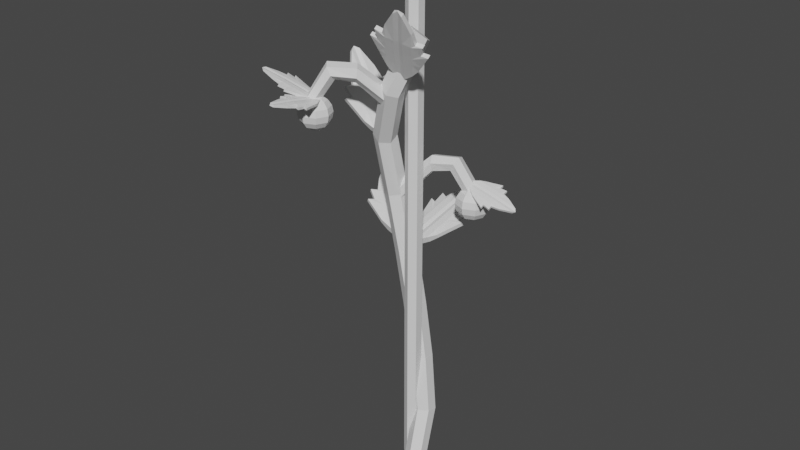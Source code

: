 # Source: tomato_Stage3.blend  (saved by Blender 2.82.7; exported with 4.5.12 LTS)
import bpy
from mathutils import Matrix  # noqa: F401  (used for matrix-valued properties, if any)

bpy.ops.wm.read_factory_settings(use_empty=True)
scene = bpy.context.scene
scene.name = 'Scene'

# ---- collections
col_collection = bpy.data.collections.new('Collection'); scene.collection.children.link(col_collection)

# ---- materials (node trees are filled in below, after node groups)
mat_wood = bpy.data.materials.new('Wood')
mat_wood.use_transparent_shadow = False
mat_plant = bpy.data.materials.new('Plant')
mat_plant.use_transparent_shadow = False
mat_tomate_unreif = bpy.data.materials.new('Tomate_unreif')
mat_tomate_unreif.use_transparent_shadow = False

# ---- material node trees
mat_wood.use_nodes = True; mat_wood.node_tree.nodes.clear()
_N = mat_wood.node_tree.nodes; _L = mat_wood.node_tree.links
n0 = _N.new('ShaderNodeOutputMaterial'); n0.name = 'Material Output'; n0.location = (300, 300)
n1 = _N.new('ShaderNodeBsdfPrincipled'); n1.name = 'Principled BSDF'; n1.location = (10, 300)
n1.distribution = 'GGX'
n1.subsurface_method = 'BURLEY'
n1.inputs[3].default_value = 1.45
n1.inputs[27].default_value = (0.0, 0.0, 0.0, 1.0)
n1.inputs[28].default_value = 1.0
_L.new(n1.outputs[0], n0.inputs[0])
n0.is_active_output = True
mat_plant.use_nodes = True; mat_plant.node_tree.nodes.clear()
_N = mat_plant.node_tree.nodes; _L = mat_plant.node_tree.links
n0 = _N.new('ShaderNodeOutputMaterial'); n0.name = 'Material Output'; n0.location = (300, 300)
n1 = _N.new('ShaderNodeBsdfPrincipled'); n1.name = 'Principled BSDF'; n1.location = (10, 300)
n1.distribution = 'GGX'
n1.subsurface_method = 'BURLEY'
n1.inputs[3].default_value = 1.45
n1.inputs[27].default_value = (0.0, 0.0, 0.0, 1.0)
n1.inputs[28].default_value = 1.0
_L.new(n1.outputs[0], n0.inputs[0])
n0.is_active_output = True
mat_tomate_unreif.use_nodes = True; mat_tomate_unreif.node_tree.nodes.clear()
_N = mat_tomate_unreif.node_tree.nodes; _L = mat_tomate_unreif.node_tree.links
n0 = _N.new('ShaderNodeOutputMaterial'); n0.name = 'Material Output'; n0.location = (300, 300)
n1 = _N.new('ShaderNodeBsdfPrincipled'); n1.name = 'Principled BSDF'; n1.location = (10, 300)
n1.distribution = 'GGX'
n1.subsurface_method = 'BURLEY'
n1.inputs[3].default_value = 1.45
n1.inputs[27].default_value = (0.0, 0.0, 0.0, 1.0)
n1.inputs[28].default_value = 1.0
_L.new(n1.outputs[0], n0.inputs[0])
n0.is_active_output = True

# ---- world
world_world = bpy.data.worlds.new('World'); scene.world = world_world
world_world.use_nodes = True; world_world.node_tree.nodes.clear()
_N = world_world.node_tree.nodes; _L = world_world.node_tree.links
n0 = _N.new('ShaderNodeOutputWorld'); n0.name = 'World Output'; n0.location = (300, 300)
n1 = _N.new('ShaderNodeBackground'); n1.name = 'Background'; n1.location = (10, 300)
n1.inputs[0].default_value = (0.05088, 0.05088, 0.05088, 1.0)
_L.new(n1.outputs[0], n0.inputs[0])
n0.is_active_output = True
world_world.color = (0.05088, 0.05088, 0.05088)
world_world.use_sun_shadow = False
world_world.sun_shadow_jitter_overblur = 0.0

# ---- meshes
me_cylinder = bpy.data.meshes.new('Cylinder')
me_cylinder.from_pydata([(0.0, 1.0, -1.0), (0.0, 1.0, 63.65), (0.866, 0.5, -1.0), (0.866, 0.5, 63.65), (0.866, -0.5, -1.0), (0.866, -0.5, 63.65), (-8.742e-08, -1.0, -1.0), (-8.742e-08, -1.0, 63.65), (-0.866, -0.5, -1.0), (-0.866, -0.5, 63.65), (-0.866, 0.5, -1.0), (-0.866, 0.5, 63.65)], [], [(0, 1, 3, 2), (2, 3, 5, 4), (4, 5, 7, 6), (6, 7, 9, 8), (3, 1, 11, 9, 7, 5), (8, 9, 11, 10), (10, 11, 1, 0), (0, 2, 4, 6, 8, 10)])
_uv = me_cylinder.uv_layers.new(name='UVMap')
_uv.uv.foreach_set('vector', [1.0, 0.5, 1.0, 1.0, 0.8333, 1.0, 0.8333, 0.5, 0.8333, 0.5, 0.8333, 1.0, 0.6667, 1.0, 0.6667, 0.5, 0.6667, 0.5, 0.6667, 1.0, 0.5, 1.0, 0.5, 0.5, 0.5, 0.5, 0.5, 1.0, 0.3333, 1.0, 0.3333, 0.5, 0.4578, 0.37, 0.25, 0.49, 0.04215, 0.37, 0.04215, 0.13, 0.25, 0.01, 0.4578, 0.13, 0.3333, 0.5, 0.3333, 1.0, 0.1667, 1.0, 0.1667, 0.5, 0.1667, 0.5, 0.1667, 1.0, -8.941e-08, 1.0, -8.941e-08, 0.5, 0.75, 0.49, 0.9578, 0.37, 0.9578, 0.13, 0.75, 0.01, 0.5422, 0.13, 0.5422, 0.37])
me_cylinder.materials.append(mat_wood)
me_cylinder.use_remesh_fix_poles = True
me_cylinder.use_remesh_preserve_attributes = False
me_cylinder.use_mirror_vertex_groups = False
me_cylinder.update()
me_cube_005 = bpy.data.meshes.new('Cube.005')
me_cube_005.from_pydata([(-0.8499, -0.6044, -1.0), (-0.7554, -0.6044, 0.7377), (-0.8499, 0.6044, -1.0), (-0.7554, 0.6044, 0.7377), (-0.2, 1.0, -1.921), (-0.6, 1.0, -1.405), (-0.6, 0.6044, 1.359), (-0.2, 0.6044, 2.293), (-0.6, -1.0, -1.405), (-0.2, -1.0, -1.921), (-0.2, -0.6044, 2.293), (-0.6, -0.6044, 1.359), (-1.0, -0.6044, -0.6), (-1.329, -0.6044, 0.2306), (-1.0, -0.6044, 0.2), (-1.099, -0.6044, 0.7873), (-1.099, 0.6044, 0.7873), (-1.0, 0.6044, 0.2), (-1.329, 0.6044, 0.2306), (-1.0, 0.6044, -0.6), (-0.2, -1.0, 0.6), (-0.2, -1.0, 0.2), (-0.2, -1.0, -0.2), (-0.2, -1.0, -0.6), (-0.6, -1.0, 0.6), (-0.6, -1.0, 0.2), (-0.6, -1.0, -0.2), (-0.6, -1.0, -0.6), (-0.6, 1.0, 0.6), (-0.6, 1.0, 0.2), (-0.6, 1.0, -0.2), (-0.6, 1.0, -0.6), (-0.2, 1.0, 0.6), (-0.2, 1.0, 0.2), (-0.2, 1.0, -0.2), (-0.2, 1.0, -0.6), (-1.877e-08, 0.701, -1.921), (2.889e-08, 0.1652, 2.476), (-2.622e-08, -0.701, -1.921), (2.438e-08, -0.1652, 2.476), (-4.015e-09, 0.701, -0.6), (4.552e-10, 0.701, -0.2), (4.926e-09, 0.701, 0.2), (9.396e-09, 0.701, 0.6), (-1.147e-08, -0.701, -0.6), (-6.995e-09, -0.701, -0.2), (-2.525e-09, -0.701, 0.2), (1.945e-09, -0.701, 0.6)], [], [(1, 16, 15), (24, 1, 15), (3, 11, 6), (37, 10, 39), (6, 10, 7), (5, 0, 2), (4, 8, 5), (47, 10, 20), (20, 11, 24), (3, 28, 16), (6, 32, 28), (5, 35, 4), (30, 35, 31), (29, 34, 30), (28, 33, 29), (2, 31, 5), (19, 30, 31), (17, 30, 18), (17, 28, 29), (23, 8, 9), (22, 27, 23), (21, 26, 22), (20, 25, 21), (44, 9, 38), (45, 23, 44), (46, 22, 45), (47, 21, 46), (27, 0, 8), (26, 12, 27), (26, 14, 13), (24, 14, 25), (12, 2, 0), (13, 19, 12), (14, 18, 13), (15, 17, 14), (32, 42, 33), (33, 41, 34), (34, 40, 35), (35, 36, 4), (7, 43, 32), (36, 9, 4), (1, 3, 16), (24, 11, 1), (3, 1, 11), (37, 7, 10), (6, 11, 10), (5, 8, 0), (4, 9, 8), (47, 39, 10), (20, 10, 11), (3, 6, 28), (6, 7, 32), (5, 31, 35), (30, 34, 35), (29, 33, 34), (28, 32, 33), (2, 19, 31), (19, 18, 30), (17, 29, 30), (17, 16, 28), (23, 27, 8), (22, 26, 27), (21, 25, 26), (20, 24, 25), (44, 23, 9), (45, 22, 23), (46, 21, 22), (47, 20, 21), (27, 12, 0), (26, 13, 12), (26, 25, 14), (24, 15, 14), (12, 19, 2), (13, 18, 19), (14, 17, 18), (15, 16, 17), (32, 43, 42), (33, 42, 41), (34, 41, 40), (35, 40, 36), (7, 37, 43), (36, 38, 9)])
_uv = me_cube_005.uv_layers.new(name='UVMap')
_uv.uv.foreach_set('vector', [0.625, 0.0, 0.575, 0.25, 0.575, 0.0, 0.575, 0.95, 0.625, 1.0, 0.575, 1.0, 0.875, 0.5, 0.825, 0.75, 0.825, 0.5, 0.75, 0.5, 0.775, 0.75, 0.75, 0.75, 0.825, 0.5, 0.775, 0.75, 0.775, 0.5, 0.175, 0.5, 0.125, 0.75, 0.125, 0.5, 0.225, 0.5, 0.175, 0.75, 0.175, 0.5, 0.575, 0.875, 0.625, 0.9, 0.575, 0.9, 0.575, 0.9, 0.625, 0.95, 0.575, 0.95, 0.625, 0.25, 0.575, 0.3, 0.575, 0.25, 0.625, 0.3, 0.575, 0.35, 0.575, 0.3, 0.375, 0.3, 0.425, 0.35, 0.375, 0.35, 0.475, 0.3, 0.425, 0.35, 0.425, 0.3, 0.525, 0.3, 0.475, 0.35, 0.475, 0.3, 0.575, 0.3, 0.525, 0.35, 0.525, 0.3, 0.375, 0.25, 0.425, 0.3, 0.375, 0.3, 0.425, 0.25, 0.475, 0.3, 0.425, 0.3, 0.525, 0.25, 0.475, 0.3, 0.475, 0.25, 0.525, 0.25, 0.575, 0.3, 0.525, 0.3, 0.425, 0.9, 0.375, 0.95, 0.375, 0.9, 0.475, 0.9, 0.425, 0.95, 0.425, 0.9, 0.525, 0.9, 0.475, 0.95, 0.475, 0.9, 0.575, 0.9, 0.525, 0.95, 0.525, 0.9, 0.425, 0.875, 0.375, 0.9, 0.375, 0.875, 0.475, 0.875, 0.425, 0.9, 0.425, 0.875, 0.525, 0.875, 0.475, 0.9, 0.475, 0.875, 0.575, 0.875, 0.525, 0.9, 0.525, 0.875, 0.425, 0.95, 0.375, 1.0, 0.375, 0.95, 0.475, 0.95, 0.425, 1.0, 0.425, 0.95, 0.475, 0.95, 0.525, 1.0, 0.475, 1.0, 0.575, 0.95, 0.525, 1.0, 0.525, 0.95, 0.425, 0.0, 0.375, 0.25, 0.375, 0.0, 0.475, 0.0, 0.425, 0.25, 0.425, 0.0, 0.525, 0.0, 0.475, 0.25, 0.475, 0.0, 0.575, 0.0, 0.525, 0.25, 0.525, 0.0, 0.575, 0.35, 0.525, 0.375, 0.525, 0.35, 0.525, 0.35, 0.475, 0.375, 0.475, 0.35, 0.475, 0.35, 0.425, 0.375, 0.425, 0.35, 0.425, 0.35, 0.375, 0.375, 0.375, 0.35, 0.625, 0.35, 0.575, 0.375, 0.575, 0.35, 0.25, 0.5, 0.225, 0.75, 0.225, 0.5, 0.625, 0.0, 0.625, 0.25, 0.575, 0.25, 0.575, 0.95, 0.625, 0.95, 0.625, 1.0, 0.875, 0.5, 0.875, 0.75, 0.825, 0.75, 0.75, 0.5, 0.775, 0.5, 0.775, 0.75, 0.825, 0.5, 0.825, 0.75, 0.775, 0.75, 0.175, 0.5, 0.175, 0.75, 0.125, 0.75, 0.225, 0.5, 0.225, 0.75, 0.175, 0.75, 0.575, 0.875, 0.625, 0.875, 0.625, 0.9, 0.575, 0.9, 0.625, 0.9, 0.625, 0.95, 0.625, 0.25, 0.625, 0.3, 0.575, 0.3, 0.625, 0.3, 0.625, 0.35, 0.575, 0.35, 0.375, 0.3, 0.425, 0.3, 0.425, 0.35, 0.475, 0.3, 0.475, 0.35, 0.425, 0.35, 0.525, 0.3, 0.525, 0.35, 0.475, 0.35, 0.575, 0.3, 0.575, 0.35, 0.525, 0.35, 0.375, 0.25, 0.425, 0.25, 0.425, 0.3, 0.425, 0.25, 0.475, 0.25, 0.475, 0.3, 0.525, 0.25, 0.525, 0.3, 0.475, 0.3, 0.525, 0.25, 0.575, 0.25, 0.575, 0.3, 0.425, 0.9, 0.425, 0.95, 0.375, 0.95, 0.475, 0.9, 0.475, 0.95, 0.425, 0.95, 0.525, 0.9, 0.525, 0.95, 0.475, 0.95, 0.575, 0.9, 0.575, 0.95, 0.525, 0.95, 0.425, 0.875, 0.425, 0.9, 0.375, 0.9, 0.475, 0.875, 0.475, 0.9, 0.425, 0.9, 0.525, 0.875, 0.525, 0.9, 0.475, 0.9, 0.575, 0.875, 0.575, 0.9, 0.525, 0.9, 0.425, 0.95, 0.425, 1.0, 0.375, 1.0, 0.475, 0.95, 0.475, 1.0, 0.425, 1.0, 0.475, 0.95, 0.525, 0.95, 0.525, 1.0, 0.575, 0.95, 0.575, 1.0, 0.525, 1.0, 0.425, 0.0, 0.425, 0.25, 0.375, 0.25, 0.475, 0.0, 0.475, 0.25, 0.425, 0.25, 0.525, 0.0, 0.525, 0.25, 0.475, 0.25, 0.575, 0.0, 0.575, 0.25, 0.525, 0.25, 0.575, 0.35, 0.575, 0.375, 0.525, 0.375, 0.525, 0.35, 0.525, 0.375, 0.475, 0.375, 0.475, 0.35, 0.475, 0.375, 0.425, 0.375, 0.425, 0.35, 0.425, 0.375, 0.375, 0.375, 0.625, 0.35, 0.625, 0.375, 0.575, 0.375, 0.25, 0.5, 0.25, 0.75, 0.225, 0.75])
me_cube_005.materials.append(mat_plant)
me_cube_005.use_remesh_fix_poles = True
me_cube_005.use_remesh_preserve_attributes = False
me_cube_005.use_mirror_vertex_groups = False
me_cube_005.update()
me_cube_006 = bpy.data.meshes.new('Cube.006')
me_cube_006.from_pydata([(-0.8499, -0.6044, -1.0), (-0.7554, -0.6044, 0.7377), (-0.8499, 0.6044, -1.0), (-0.7554, 0.6044, 0.7377), (-0.2, 1.0, -1.921), (-0.6, 1.0, -1.405), (-0.6, 0.6044, 1.359), (-0.2, 0.6044, 2.293), (-0.6, -1.0, -1.405), (-0.2, -1.0, -1.921), (-0.2, -0.6044, 2.293), (-0.6, -0.6044, 1.359), (-1.0, -0.6044, -0.6), (-1.329, -0.6044, 0.2306), (-1.0, -0.6044, 0.2), (-1.099, -0.6044, 0.7873), (-1.099, 0.6044, 0.7873), (-1.0, 0.6044, 0.2), (-1.329, 0.6044, 0.2306), (-1.0, 0.6044, -0.6), (-0.2, -1.0, 0.6), (-0.2, -1.0, 0.2), (-0.2, -1.0, -0.2), (-0.2, -1.0, -0.6), (-0.6, -1.0, 0.6), (-0.6, -1.0, 0.2), (-0.6, -1.0, -0.2), (-0.6, -1.0, -0.6), (-0.6, 1.0, 0.6), (-0.6, 1.0, 0.2), (-0.6, 1.0, -0.2), (-0.6, 1.0, -0.6), (-0.2, 1.0, 0.6), (-0.2, 1.0, 0.2), (-0.2, 1.0, -0.2), (-0.2, 1.0, -0.6), (-1.877e-08, 0.701, -1.921), (2.889e-08, 0.1652, 2.476), (-2.622e-08, -0.701, -1.921), (2.438e-08, -0.1652, 2.476), (-4.015e-09, 0.701, -0.6), (4.552e-10, 0.701, -0.2), (4.926e-09, 0.701, 0.2), (9.396e-09, 0.701, 0.6), (-1.147e-08, -0.701, -0.6), (-6.995e-09, -0.701, -0.2), (-2.525e-09, -0.701, 0.2), (1.945e-09, -0.701, 0.6)], [], [(1, 16, 15), (24, 1, 15), (3, 11, 6), (37, 10, 39), (6, 10, 7), (5, 0, 2), (4, 8, 5), (47, 10, 20), (20, 11, 24), (3, 28, 16), (6, 32, 28), (5, 35, 4), (30, 35, 31), (29, 34, 30), (28, 33, 29), (2, 31, 5), (19, 30, 31), (17, 30, 18), (17, 28, 29), (23, 8, 9), (22, 27, 23), (21, 26, 22), (20, 25, 21), (44, 9, 38), (45, 23, 44), (46, 22, 45), (47, 21, 46), (27, 0, 8), (26, 12, 27), (26, 14, 13), (24, 14, 25), (12, 2, 0), (13, 19, 12), (14, 18, 13), (15, 17, 14), (32, 42, 33), (33, 41, 34), (34, 40, 35), (35, 36, 4), (7, 43, 32), (36, 9, 4), (1, 3, 16), (24, 11, 1), (3, 1, 11), (37, 7, 10), (6, 11, 10), (5, 8, 0), (4, 9, 8), (47, 39, 10), (20, 10, 11), (3, 6, 28), (6, 7, 32), (5, 31, 35), (30, 34, 35), (29, 33, 34), (28, 32, 33), (2, 19, 31), (19, 18, 30), (17, 29, 30), (17, 16, 28), (23, 27, 8), (22, 26, 27), (21, 25, 26), (20, 24, 25), (44, 23, 9), (45, 22, 23), (46, 21, 22), (47, 20, 21), (27, 12, 0), (26, 13, 12), (26, 25, 14), (24, 15, 14), (12, 19, 2), (13, 18, 19), (14, 17, 18), (15, 16, 17), (32, 43, 42), (33, 42, 41), (34, 41, 40), (35, 40, 36), (7, 37, 43), (36, 38, 9)])
_uv = me_cube_006.uv_layers.new(name='UVMap')
_uv.uv.foreach_set('vector', [0.625, 0.0, 0.575, 0.25, 0.575, 0.0, 0.575, 0.95, 0.625, 1.0, 0.575, 1.0, 0.875, 0.5, 0.825, 0.75, 0.825, 0.5, 0.75, 0.5, 0.775, 0.75, 0.75, 0.75, 0.825, 0.5, 0.775, 0.75, 0.775, 0.5, 0.175, 0.5, 0.125, 0.75, 0.125, 0.5, 0.225, 0.5, 0.175, 0.75, 0.175, 0.5, 0.575, 0.875, 0.625, 0.9, 0.575, 0.9, 0.575, 0.9, 0.625, 0.95, 0.575, 0.95, 0.625, 0.25, 0.575, 0.3, 0.575, 0.25, 0.625, 0.3, 0.575, 0.35, 0.575, 0.3, 0.375, 0.3, 0.425, 0.35, 0.375, 0.35, 0.475, 0.3, 0.425, 0.35, 0.425, 0.3, 0.525, 0.3, 0.475, 0.35, 0.475, 0.3, 0.575, 0.3, 0.525, 0.35, 0.525, 0.3, 0.375, 0.25, 0.425, 0.3, 0.375, 0.3, 0.425, 0.25, 0.475, 0.3, 0.425, 0.3, 0.525, 0.25, 0.475, 0.3, 0.475, 0.25, 0.525, 0.25, 0.575, 0.3, 0.525, 0.3, 0.425, 0.9, 0.375, 0.95, 0.375, 0.9, 0.475, 0.9, 0.425, 0.95, 0.425, 0.9, 0.525, 0.9, 0.475, 0.95, 0.475, 0.9, 0.575, 0.9, 0.525, 0.95, 0.525, 0.9, 0.425, 0.875, 0.375, 0.9, 0.375, 0.875, 0.475, 0.875, 0.425, 0.9, 0.425, 0.875, 0.525, 0.875, 0.475, 0.9, 0.475, 0.875, 0.575, 0.875, 0.525, 0.9, 0.525, 0.875, 0.425, 0.95, 0.375, 1.0, 0.375, 0.95, 0.475, 0.95, 0.425, 1.0, 0.425, 0.95, 0.475, 0.95, 0.525, 1.0, 0.475, 1.0, 0.575, 0.95, 0.525, 1.0, 0.525, 0.95, 0.425, 0.0, 0.375, 0.25, 0.375, 0.0, 0.475, 0.0, 0.425, 0.25, 0.425, 0.0, 0.525, 0.0, 0.475, 0.25, 0.475, 0.0, 0.575, 0.0, 0.525, 0.25, 0.525, 0.0, 0.575, 0.35, 0.525, 0.375, 0.525, 0.35, 0.525, 0.35, 0.475, 0.375, 0.475, 0.35, 0.475, 0.35, 0.425, 0.375, 0.425, 0.35, 0.425, 0.35, 0.375, 0.375, 0.375, 0.35, 0.625, 0.35, 0.575, 0.375, 0.575, 0.35, 0.25, 0.5, 0.225, 0.75, 0.225, 0.5, 0.625, 0.0, 0.625, 0.25, 0.575, 0.25, 0.575, 0.95, 0.625, 0.95, 0.625, 1.0, 0.875, 0.5, 0.875, 0.75, 0.825, 0.75, 0.75, 0.5, 0.775, 0.5, 0.775, 0.75, 0.825, 0.5, 0.825, 0.75, 0.775, 0.75, 0.175, 0.5, 0.175, 0.75, 0.125, 0.75, 0.225, 0.5, 0.225, 0.75, 0.175, 0.75, 0.575, 0.875, 0.625, 0.875, 0.625, 0.9, 0.575, 0.9, 0.625, 0.9, 0.625, 0.95, 0.625, 0.25, 0.625, 0.3, 0.575, 0.3, 0.625, 0.3, 0.625, 0.35, 0.575, 0.35, 0.375, 0.3, 0.425, 0.3, 0.425, 0.35, 0.475, 0.3, 0.475, 0.35, 0.425, 0.35, 0.525, 0.3, 0.525, 0.35, 0.475, 0.35, 0.575, 0.3, 0.575, 0.35, 0.525, 0.35, 0.375, 0.25, 0.425, 0.25, 0.425, 0.3, 0.425, 0.25, 0.475, 0.25, 0.475, 0.3, 0.525, 0.25, 0.525, 0.3, 0.475, 0.3, 0.525, 0.25, 0.575, 0.25, 0.575, 0.3, 0.425, 0.9, 0.425, 0.95, 0.375, 0.95, 0.475, 0.9, 0.475, 0.95, 0.425, 0.95, 0.525, 0.9, 0.525, 0.95, 0.475, 0.95, 0.575, 0.9, 0.575, 0.95, 0.525, 0.95, 0.425, 0.875, 0.425, 0.9, 0.375, 0.9, 0.475, 0.875, 0.475, 0.9, 0.425, 0.9, 0.525, 0.875, 0.525, 0.9, 0.475, 0.9, 0.575, 0.875, 0.575, 0.9, 0.525, 0.9, 0.425, 0.95, 0.425, 1.0, 0.375, 1.0, 0.475, 0.95, 0.475, 1.0, 0.425, 1.0, 0.475, 0.95, 0.525, 0.95, 0.525, 1.0, 0.575, 0.95, 0.575, 1.0, 0.525, 1.0, 0.425, 0.0, 0.425, 0.25, 0.375, 0.25, 0.475, 0.0, 0.475, 0.25, 0.425, 0.25, 0.525, 0.0, 0.525, 0.25, 0.475, 0.25, 0.575, 0.0, 0.575, 0.25, 0.525, 0.25, 0.575, 0.35, 0.575, 0.375, 0.525, 0.375, 0.525, 0.35, 0.525, 0.375, 0.475, 0.375, 0.475, 0.35, 0.475, 0.375, 0.425, 0.375, 0.425, 0.35, 0.425, 0.375, 0.375, 0.375, 0.625, 0.35, 0.625, 0.375, 0.575, 0.375, 0.25, 0.5, 0.25, 0.75, 0.225, 0.75])
me_cube_006.materials.append(mat_plant)
me_cube_006.use_remesh_fix_poles = True
me_cube_006.use_remesh_preserve_attributes = False
me_cube_006.use_mirror_vertex_groups = False
me_cube_006.update()
me_cylinder_001 = bpy.data.meshes.new('Cylinder.001')
me_cylinder_001.from_pydata([(3.182, 1.324, -0.6725), (3.175, 1.324, 6.24), (4.328, 0.6618, -0.6725), (4.321, 0.6618, 6.24), (4.328, -0.6618, -0.6725), (4.321, -0.6618, 6.24), (3.182, -1.324, -0.6725), (3.175, -1.324, 6.24), (2.036, -0.6618, -0.6725), (2.029, -0.6618, 6.24), (2.036, 0.6618, -0.6725), (2.029, 0.6618, 6.24)], [], [(0, 1, 3, 2), (2, 3, 5, 4), (4, 5, 7, 6), (6, 7, 9, 8), (3, 1, 11, 9, 7, 5), (8, 9, 11, 10), (10, 11, 1, 0), (0, 2, 4, 6, 8, 10)])
_uv = me_cylinder_001.uv_layers.new(name='UVMap')
_uv.uv.foreach_set('vector', [1.0, 0.5, 1.0, 1.0, 0.8333, 1.0, 0.8333, 0.5, 0.8333, 0.5, 0.8333, 1.0, 0.6667, 1.0, 0.6667, 0.5, 0.6667, 0.5, 0.6667, 1.0, 0.5, 1.0, 0.5, 0.5, 0.5, 0.5, 0.5, 1.0, 0.3333, 1.0, 0.3333, 0.5, 0.4578, 0.37, 0.25, 0.49, 0.04215, 0.37, 0.04215, 0.13, 0.25, 0.01, 0.4578, 0.13, 0.3333, 0.5, 0.3333, 1.0, 0.1667, 1.0, 0.1667, 0.5, 0.1667, 0.5, 0.1667, 1.0, -8.941e-08, 1.0, -8.941e-08, 0.5, 0.75, 0.49, 0.9578, 0.37, 0.9578, 0.13, 0.75, 0.01, 0.5422, 0.13, 0.5422, 0.37])
me_cylinder_001.materials.append(mat_plant)
me_cylinder_001.use_remesh_fix_poles = True
me_cylinder_001.use_remesh_preserve_attributes = False
me_cylinder_001.use_mirror_vertex_groups = False
me_cylinder_001.update()
me_cube_001 = bpy.data.meshes.new('Cube.001')
me_cube_001.from_pydata([(-0.8499, -0.6044, -1.0), (-0.7554, -0.6044, 0.7377), (-0.8499, 0.6044, -1.0), (-0.7554, 0.6044, 0.7377), (-0.2, 1.0, -1.921), (-0.6, 1.0, -1.405), (-0.6, 0.6044, 1.359), (-0.2, 0.6044, 2.293), (-0.6, -1.0, -1.405), (-0.2, -1.0, -1.921), (-0.2, -0.6044, 2.293), (-0.6, -0.6044, 1.359), (-1.0, -0.6044, -0.6), (-1.329, -0.6044, 0.2306), (-1.0, -0.6044, 0.2), (-1.099, -0.6044, 0.7873), (-1.099, 0.6044, 0.7873), (-1.0, 0.6044, 0.2), (-1.329, 0.6044, 0.2306), (-1.0, 0.6044, -0.6), (-0.2, -1.0, 0.6), (-0.2, -1.0, 0.2), (-0.2, -1.0, -0.2), (-0.2, -1.0, -0.6), (-0.6, -1.0, 0.6), (-0.6, -1.0, 0.2), (-0.6, -1.0, -0.2), (-0.6, -1.0, -0.6), (-0.6, 1.0, 0.6), (-0.6, 1.0, 0.2), (-0.6, 1.0, -0.2), (-0.6, 1.0, -0.6), (-0.2, 1.0, 0.6), (-0.2, 1.0, 0.2), (-0.2, 1.0, -0.2), (-0.2, 1.0, -0.6), (-1.877e-08, 0.701, -1.921), (2.889e-08, 0.1652, 2.476), (-2.622e-08, -0.701, -1.921), (2.438e-08, -0.1652, 2.476), (-4.015e-09, 0.701, -0.6), (4.552e-10, 0.701, -0.2), (4.926e-09, 0.701, 0.2), (9.396e-09, 0.701, 0.6), (-1.147e-08, -0.701, -0.6), (-6.995e-09, -0.701, -0.2), (-2.525e-09, -0.701, 0.2), (1.945e-09, -0.701, 0.6)], [], [(1, 16, 15), (24, 1, 15), (3, 11, 6), (37, 10, 39), (6, 10, 7), (5, 0, 2), (4, 8, 5), (47, 10, 20), (20, 11, 24), (3, 28, 16), (6, 32, 28), (5, 35, 4), (30, 35, 31), (29, 34, 30), (28, 33, 29), (2, 31, 5), (19, 30, 31), (17, 30, 18), (17, 28, 29), (23, 8, 9), (22, 27, 23), (21, 26, 22), (20, 25, 21), (44, 9, 38), (45, 23, 44), (46, 22, 45), (47, 21, 46), (27, 0, 8), (26, 12, 27), (26, 14, 13), (24, 14, 25), (12, 2, 0), (13, 19, 12), (14, 18, 13), (15, 17, 14), (32, 42, 33), (33, 41, 34), (34, 40, 35), (35, 36, 4), (7, 43, 32), (36, 9, 4), (1, 3, 16), (24, 11, 1), (3, 1, 11), (37, 7, 10), (6, 11, 10), (5, 8, 0), (4, 9, 8), (47, 39, 10), (20, 10, 11), (3, 6, 28), (6, 7, 32), (5, 31, 35), (30, 34, 35), (29, 33, 34), (28, 32, 33), (2, 19, 31), (19, 18, 30), (17, 29, 30), (17, 16, 28), (23, 27, 8), (22, 26, 27), (21, 25, 26), (20, 24, 25), (44, 23, 9), (45, 22, 23), (46, 21, 22), (47, 20, 21), (27, 12, 0), (26, 13, 12), (26, 25, 14), (24, 15, 14), (12, 19, 2), (13, 18, 19), (14, 17, 18), (15, 16, 17), (32, 43, 42), (33, 42, 41), (34, 41, 40), (35, 40, 36), (7, 37, 43), (36, 38, 9)])
_uv = me_cube_001.uv_layers.new(name='UVMap')
_uv.uv.foreach_set('vector', [0.625, 0.0, 0.575, 0.25, 0.575, 0.0, 0.575, 0.95, 0.625, 1.0, 0.575, 1.0, 0.875, 0.5, 0.825, 0.75, 0.825, 0.5, 0.75, 0.5, 0.775, 0.75, 0.75, 0.75, 0.825, 0.5, 0.775, 0.75, 0.775, 0.5, 0.175, 0.5, 0.125, 0.75, 0.125, 0.5, 0.225, 0.5, 0.175, 0.75, 0.175, 0.5, 0.575, 0.875, 0.625, 0.9, 0.575, 0.9, 0.575, 0.9, 0.625, 0.95, 0.575, 0.95, 0.625, 0.25, 0.575, 0.3, 0.575, 0.25, 0.625, 0.3, 0.575, 0.35, 0.575, 0.3, 0.375, 0.3, 0.425, 0.35, 0.375, 0.35, 0.475, 0.3, 0.425, 0.35, 0.425, 0.3, 0.525, 0.3, 0.475, 0.35, 0.475, 0.3, 0.575, 0.3, 0.525, 0.35, 0.525, 0.3, 0.375, 0.25, 0.425, 0.3, 0.375, 0.3, 0.425, 0.25, 0.475, 0.3, 0.425, 0.3, 0.525, 0.25, 0.475, 0.3, 0.475, 0.25, 0.525, 0.25, 0.575, 0.3, 0.525, 0.3, 0.425, 0.9, 0.375, 0.95, 0.375, 0.9, 0.475, 0.9, 0.425, 0.95, 0.425, 0.9, 0.525, 0.9, 0.475, 0.95, 0.475, 0.9, 0.575, 0.9, 0.525, 0.95, 0.525, 0.9, 0.425, 0.875, 0.375, 0.9, 0.375, 0.875, 0.475, 0.875, 0.425, 0.9, 0.425, 0.875, 0.525, 0.875, 0.475, 0.9, 0.475, 0.875, 0.575, 0.875, 0.525, 0.9, 0.525, 0.875, 0.425, 0.95, 0.375, 1.0, 0.375, 0.95, 0.475, 0.95, 0.425, 1.0, 0.425, 0.95, 0.475, 0.95, 0.525, 1.0, 0.475, 1.0, 0.575, 0.95, 0.525, 1.0, 0.525, 0.95, 0.425, 0.0, 0.375, 0.25, 0.375, 0.0, 0.475, 0.0, 0.425, 0.25, 0.425, 0.0, 0.525, 0.0, 0.475, 0.25, 0.475, 0.0, 0.575, 0.0, 0.525, 0.25, 0.525, 0.0, 0.575, 0.35, 0.525, 0.375, 0.525, 0.35, 0.525, 0.35, 0.475, 0.375, 0.475, 0.35, 0.475, 0.35, 0.425, 0.375, 0.425, 0.35, 0.425, 0.35, 0.375, 0.375, 0.375, 0.35, 0.625, 0.35, 0.575, 0.375, 0.575, 0.35, 0.25, 0.5, 0.225, 0.75, 0.225, 0.5, 0.625, 0.0, 0.625, 0.25, 0.575, 0.25, 0.575, 0.95, 0.625, 0.95, 0.625, 1.0, 0.875, 0.5, 0.875, 0.75, 0.825, 0.75, 0.75, 0.5, 0.775, 0.5, 0.775, 0.75, 0.825, 0.5, 0.825, 0.75, 0.775, 0.75, 0.175, 0.5, 0.175, 0.75, 0.125, 0.75, 0.225, 0.5, 0.225, 0.75, 0.175, 0.75, 0.575, 0.875, 0.625, 0.875, 0.625, 0.9, 0.575, 0.9, 0.625, 0.9, 0.625, 0.95, 0.625, 0.25, 0.625, 0.3, 0.575, 0.3, 0.625, 0.3, 0.625, 0.35, 0.575, 0.35, 0.375, 0.3, 0.425, 0.3, 0.425, 0.35, 0.475, 0.3, 0.475, 0.35, 0.425, 0.35, 0.525, 0.3, 0.525, 0.35, 0.475, 0.35, 0.575, 0.3, 0.575, 0.35, 0.525, 0.35, 0.375, 0.25, 0.425, 0.25, 0.425, 0.3, 0.425, 0.25, 0.475, 0.25, 0.475, 0.3, 0.525, 0.25, 0.525, 0.3, 0.475, 0.3, 0.525, 0.25, 0.575, 0.25, 0.575, 0.3, 0.425, 0.9, 0.425, 0.95, 0.375, 0.95, 0.475, 0.9, 0.475, 0.95, 0.425, 0.95, 0.525, 0.9, 0.525, 0.95, 0.475, 0.95, 0.575, 0.9, 0.575, 0.95, 0.525, 0.95, 0.425, 0.875, 0.425, 0.9, 0.375, 0.9, 0.475, 0.875, 0.475, 0.9, 0.425, 0.9, 0.525, 0.875, 0.525, 0.9, 0.475, 0.9, 0.575, 0.875, 0.575, 0.9, 0.525, 0.9, 0.425, 0.95, 0.425, 1.0, 0.375, 1.0, 0.475, 0.95, 0.475, 1.0, 0.425, 1.0, 0.475, 0.95, 0.525, 0.95, 0.525, 1.0, 0.575, 0.95, 0.575, 1.0, 0.525, 1.0, 0.425, 0.0, 0.425, 0.25, 0.375, 0.25, 0.475, 0.0, 0.475, 0.25, 0.425, 0.25, 0.525, 0.0, 0.525, 0.25, 0.475, 0.25, 0.575, 0.0, 0.575, 0.25, 0.525, 0.25, 0.575, 0.35, 0.575, 0.375, 0.525, 0.375, 0.525, 0.35, 0.525, 0.375, 0.475, 0.375, 0.475, 0.35, 0.475, 0.375, 0.425, 0.375, 0.425, 0.35, 0.425, 0.375, 0.375, 0.375, 0.625, 0.35, 0.625, 0.375, 0.575, 0.375, 0.25, 0.5, 0.25, 0.75, 0.225, 0.75])
me_cube_001.materials.append(mat_plant)
me_cube_001.use_remesh_fix_poles = True
me_cube_001.use_remesh_preserve_attributes = False
me_cube_001.use_mirror_vertex_groups = False
me_cube_001.update()
me_cube_002 = bpy.data.meshes.new('Cube.002')
me_cube_002.from_pydata([(-0.8499, -0.6044, -1.0), (-0.7554, -0.6044, 0.7377), (-0.8499, 0.6044, -1.0), (-0.7554, 0.6044, 0.7377), (-0.2, 1.0, -1.921), (-0.6, 1.0, -1.405), (-0.6, 0.6044, 1.359), (-0.2, 0.6044, 2.293), (-0.6, -1.0, -1.405), (-0.2, -1.0, -1.921), (-0.2, -0.6044, 2.293), (-0.6, -0.6044, 1.359), (-1.0, -0.6044, -0.6), (-1.329, -0.6044, 0.2306), (-1.0, -0.6044, 0.2), (-1.099, -0.6044, 0.7873), (-1.099, 0.6044, 0.7873), (-1.0, 0.6044, 0.2), (-1.329, 0.6044, 0.2306), (-1.0, 0.6044, -0.6), (-0.2, -1.0, 0.6), (-0.2, -1.0, 0.2), (-0.2, -1.0, -0.2), (-0.2, -1.0, -0.6), (-0.6, -1.0, 0.6), (-0.6, -1.0, 0.2), (-0.6, -1.0, -0.2), (-0.6, -1.0, -0.6), (-0.6, 1.0, 0.6), (-0.6, 1.0, 0.2), (-0.6, 1.0, -0.2), (-0.6, 1.0, -0.6), (-0.2, 1.0, 0.6), (-0.2, 1.0, 0.2), (-0.2, 1.0, -0.2), (-0.2, 1.0, -0.6), (-1.877e-08, 0.701, -1.921), (2.889e-08, 0.1652, 2.476), (-2.622e-08, -0.701, -1.921), (2.438e-08, -0.1652, 2.476), (-4.015e-09, 0.701, -0.6), (4.552e-10, 0.701, -0.2), (4.926e-09, 0.701, 0.2), (9.396e-09, 0.701, 0.6), (-1.147e-08, -0.701, -0.6), (-6.995e-09, -0.701, -0.2), (-2.525e-09, -0.701, 0.2), (1.945e-09, -0.701, 0.6)], [], [(1, 16, 15), (24, 1, 15), (3, 11, 6), (37, 10, 39), (6, 10, 7), (5, 0, 2), (4, 8, 5), (47, 10, 20), (20, 11, 24), (3, 28, 16), (6, 32, 28), (5, 35, 4), (30, 35, 31), (29, 34, 30), (28, 33, 29), (2, 31, 5), (19, 30, 31), (17, 30, 18), (17, 28, 29), (23, 8, 9), (22, 27, 23), (21, 26, 22), (20, 25, 21), (44, 9, 38), (45, 23, 44), (46, 22, 45), (47, 21, 46), (27, 0, 8), (26, 12, 27), (26, 14, 13), (24, 14, 25), (12, 2, 0), (13, 19, 12), (14, 18, 13), (15, 17, 14), (32, 42, 33), (33, 41, 34), (34, 40, 35), (35, 36, 4), (7, 43, 32), (36, 9, 4), (1, 3, 16), (24, 11, 1), (3, 1, 11), (37, 7, 10), (6, 11, 10), (5, 8, 0), (4, 9, 8), (47, 39, 10), (20, 10, 11), (3, 6, 28), (6, 7, 32), (5, 31, 35), (30, 34, 35), (29, 33, 34), (28, 32, 33), (2, 19, 31), (19, 18, 30), (17, 29, 30), (17, 16, 28), (23, 27, 8), (22, 26, 27), (21, 25, 26), (20, 24, 25), (44, 23, 9), (45, 22, 23), (46, 21, 22), (47, 20, 21), (27, 12, 0), (26, 13, 12), (26, 25, 14), (24, 15, 14), (12, 19, 2), (13, 18, 19), (14, 17, 18), (15, 16, 17), (32, 43, 42), (33, 42, 41), (34, 41, 40), (35, 40, 36), (7, 37, 43), (36, 38, 9)])
_uv = me_cube_002.uv_layers.new(name='UVMap')
_uv.uv.foreach_set('vector', [0.625, 0.0, 0.575, 0.25, 0.575, 0.0, 0.575, 0.95, 0.625, 1.0, 0.575, 1.0, 0.875, 0.5, 0.825, 0.75, 0.825, 0.5, 0.75, 0.5, 0.775, 0.75, 0.75, 0.75, 0.825, 0.5, 0.775, 0.75, 0.775, 0.5, 0.175, 0.5, 0.125, 0.75, 0.125, 0.5, 0.225, 0.5, 0.175, 0.75, 0.175, 0.5, 0.575, 0.875, 0.625, 0.9, 0.575, 0.9, 0.575, 0.9, 0.625, 0.95, 0.575, 0.95, 0.625, 0.25, 0.575, 0.3, 0.575, 0.25, 0.625, 0.3, 0.575, 0.35, 0.575, 0.3, 0.375, 0.3, 0.425, 0.35, 0.375, 0.35, 0.475, 0.3, 0.425, 0.35, 0.425, 0.3, 0.525, 0.3, 0.475, 0.35, 0.475, 0.3, 0.575, 0.3, 0.525, 0.35, 0.525, 0.3, 0.375, 0.25, 0.425, 0.3, 0.375, 0.3, 0.425, 0.25, 0.475, 0.3, 0.425, 0.3, 0.525, 0.25, 0.475, 0.3, 0.475, 0.25, 0.525, 0.25, 0.575, 0.3, 0.525, 0.3, 0.425, 0.9, 0.375, 0.95, 0.375, 0.9, 0.475, 0.9, 0.425, 0.95, 0.425, 0.9, 0.525, 0.9, 0.475, 0.95, 0.475, 0.9, 0.575, 0.9, 0.525, 0.95, 0.525, 0.9, 0.425, 0.875, 0.375, 0.9, 0.375, 0.875, 0.475, 0.875, 0.425, 0.9, 0.425, 0.875, 0.525, 0.875, 0.475, 0.9, 0.475, 0.875, 0.575, 0.875, 0.525, 0.9, 0.525, 0.875, 0.425, 0.95, 0.375, 1.0, 0.375, 0.95, 0.475, 0.95, 0.425, 1.0, 0.425, 0.95, 0.475, 0.95, 0.525, 1.0, 0.475, 1.0, 0.575, 0.95, 0.525, 1.0, 0.525, 0.95, 0.425, 0.0, 0.375, 0.25, 0.375, 0.0, 0.475, 0.0, 0.425, 0.25, 0.425, 0.0, 0.525, 0.0, 0.475, 0.25, 0.475, 0.0, 0.575, 0.0, 0.525, 0.25, 0.525, 0.0, 0.575, 0.35, 0.525, 0.375, 0.525, 0.35, 0.525, 0.35, 0.475, 0.375, 0.475, 0.35, 0.475, 0.35, 0.425, 0.375, 0.425, 0.35, 0.425, 0.35, 0.375, 0.375, 0.375, 0.35, 0.625, 0.35, 0.575, 0.375, 0.575, 0.35, 0.25, 0.5, 0.225, 0.75, 0.225, 0.5, 0.625, 0.0, 0.625, 0.25, 0.575, 0.25, 0.575, 0.95, 0.625, 0.95, 0.625, 1.0, 0.875, 0.5, 0.875, 0.75, 0.825, 0.75, 0.75, 0.5, 0.775, 0.5, 0.775, 0.75, 0.825, 0.5, 0.825, 0.75, 0.775, 0.75, 0.175, 0.5, 0.175, 0.75, 0.125, 0.75, 0.225, 0.5, 0.225, 0.75, 0.175, 0.75, 0.575, 0.875, 0.625, 0.875, 0.625, 0.9, 0.575, 0.9, 0.625, 0.9, 0.625, 0.95, 0.625, 0.25, 0.625, 0.3, 0.575, 0.3, 0.625, 0.3, 0.625, 0.35, 0.575, 0.35, 0.375, 0.3, 0.425, 0.3, 0.425, 0.35, 0.475, 0.3, 0.475, 0.35, 0.425, 0.35, 0.525, 0.3, 0.525, 0.35, 0.475, 0.35, 0.575, 0.3, 0.575, 0.35, 0.525, 0.35, 0.375, 0.25, 0.425, 0.25, 0.425, 0.3, 0.425, 0.25, 0.475, 0.25, 0.475, 0.3, 0.525, 0.25, 0.525, 0.3, 0.475, 0.3, 0.525, 0.25, 0.575, 0.25, 0.575, 0.3, 0.425, 0.9, 0.425, 0.95, 0.375, 0.95, 0.475, 0.9, 0.475, 0.95, 0.425, 0.95, 0.525, 0.9, 0.525, 0.95, 0.475, 0.95, 0.575, 0.9, 0.575, 0.95, 0.525, 0.95, 0.425, 0.875, 0.425, 0.9, 0.375, 0.9, 0.475, 0.875, 0.475, 0.9, 0.425, 0.9, 0.525, 0.875, 0.525, 0.9, 0.475, 0.9, 0.575, 0.875, 0.575, 0.9, 0.525, 0.9, 0.425, 0.95, 0.425, 1.0, 0.375, 1.0, 0.475, 0.95, 0.475, 1.0, 0.425, 1.0, 0.475, 0.95, 0.525, 0.95, 0.525, 1.0, 0.575, 0.95, 0.575, 1.0, 0.525, 1.0, 0.425, 0.0, 0.425, 0.25, 0.375, 0.25, 0.475, 0.0, 0.475, 0.25, 0.425, 0.25, 0.525, 0.0, 0.525, 0.25, 0.475, 0.25, 0.575, 0.0, 0.575, 0.25, 0.525, 0.25, 0.575, 0.35, 0.575, 0.375, 0.525, 0.375, 0.525, 0.35, 0.525, 0.375, 0.475, 0.375, 0.475, 0.35, 0.475, 0.375, 0.425, 0.375, 0.425, 0.35, 0.425, 0.375, 0.375, 0.375, 0.625, 0.35, 0.625, 0.375, 0.575, 0.375, 0.25, 0.5, 0.25, 0.75, 0.225, 0.75])
me_cube_002.materials.append(mat_plant)
me_cube_002.use_remesh_fix_poles = True
me_cube_002.use_remesh_preserve_attributes = False
me_cube_002.use_mirror_vertex_groups = False
me_cube_002.update()
me_cylinder_002 = bpy.data.meshes.new('Cylinder.002')
me_cylinder_002.from_pydata([(1.649, 1.65, 0.1217), (1.834, 1.258, 7.02), (2.951, 1.421, 0.0725), (2.922, 0.9026, 7.686), (3.402, 0.179, -0.01027), (3.372, -0.3391, 7.603), (2.549, -0.8332, -0.0438), (2.735, -1.226, 6.855), (1.247, -0.6036, 0.005427), (1.647, -0.8705, 6.189), (0.7965, 0.6382, 0.08819), (1.197, 0.3713, 6.272), (0.4833, -0.1871, 10.77), (-0.109, 0.3729, 9.724), (0.9337, -1.429, 10.68), (0.7918, -2.111, 9.558), (0.1995, -1.551, 8.515), (-0.2509, -0.3089, 8.598), (-4.507, -3.619, 9.449), (-4.402, -2.61, 8.599), (-3.503, -4.47, 9.593), (-2.394, -4.31, 8.887), (-2.29, -3.301, 8.038), (-3.294, -2.45, 7.894)], [], [(0, 1, 3, 2), (2, 3, 5, 4), (4, 5, 7, 6), (6, 7, 9, 8), (9, 7, 15, 16), (8, 9, 11, 10), (10, 11, 1, 0), (0, 2, 4, 6, 8, 10), (17, 16, 22, 23), (5, 3, 12, 14), (11, 9, 16, 17), (3, 1, 13, 12), (7, 5, 14, 15), (1, 11, 17, 13), (18, 19, 23, 22, 21, 20), (15, 14, 20, 21), (12, 13, 19, 18), (13, 17, 23, 19), (16, 15, 21, 22), (14, 12, 18, 20)])
_uv = me_cylinder_002.uv_layers.new(name='UVMap')
_uv.uv.foreach_set('vector', [1.0, 0.5, 1.0, 1.0, 0.8333, 1.0, 0.8333, 0.5, 0.8333, 0.5, 0.8333, 1.0, 0.6667, 1.0, 0.6667, 0.5, 0.6667, 0.5, 0.6667, 1.0, 0.5, 1.0, 0.5, 0.5, 0.5, 0.5, 0.5, 1.0, 0.3333, 1.0, 0.3333, 0.5, 0.3333, 1.0, 0.5, 1.0, 0.5, 1.0, 0.3333, 1.0, 0.3333, 0.5, 0.3333, 1.0, 0.1667, 1.0, 0.1667, 0.5, 0.1667, 0.5, 0.1667, 1.0, -8.941e-08, 1.0, -8.941e-08, 0.5, 0.75, 0.49, 0.9578, 0.37, 0.9578, 0.13, 0.75, 0.01, 0.5422, 0.13, 0.5422, 0.37, 0.1667, 1.0, 0.3333, 1.0, 0.3333, 1.0, 0.1667, 1.0, 0.6667, 1.0, 0.8333, 1.0, 0.8333, 1.0, 0.6667, 1.0, 0.1667, 1.0, 0.3333, 1.0, 0.3333, 1.0, 0.1667, 1.0, 0.8333, 1.0, 1.0, 1.0, 1.0, 1.0, 0.8333, 1.0, 0.5, 1.0, 0.6667, 1.0, 0.6667, 1.0, 0.5, 1.0, -8.941e-08, 1.0, 0.1667, 1.0, 0.1667, 1.0, -8.941e-08, 1.0, 0.4578, 0.37, 0.25, 0.49, 0.04215, 0.37, 0.04215, 0.13, 0.25, 0.01, 0.4578, 0.13, 0.5, 1.0, 0.6667, 1.0, 0.6667, 1.0, 0.5, 1.0, 0.8333, 1.0, 1.0, 1.0, 1.0, 1.0, 0.8333, 1.0, -8.941e-08, 1.0, 0.1667, 1.0, 0.1667, 1.0, -8.941e-08, 1.0, 0.3333, 1.0, 0.5, 1.0, 0.5, 1.0, 0.3333, 1.0, 0.6667, 1.0, 0.8333, 1.0, 0.8333, 1.0, 0.6667, 1.0])
me_cylinder_002.materials.append(mat_plant)
me_cylinder_002.use_remesh_fix_poles = True
me_cylinder_002.use_remesh_preserve_attributes = False
me_cylinder_002.use_mirror_vertex_groups = False
me_cylinder_002.update()
me_cylinder_003 = bpy.data.meshes.new('Cylinder.003')
me_cylinder_003.from_pydata([(1.649, 1.65, 0.1217), (1.834, 1.258, 7.02), (2.951, 1.421, 0.0725), (2.922, 0.9026, 7.686), (3.402, 0.179, -0.01027), (3.372, -0.3391, 7.603), (2.549, -0.8332, -0.0438), (2.735, -1.226, 6.855), (1.247, -0.6036, 0.005427), (1.647, -0.8705, 6.189), (0.7965, 0.6382, 0.08819), (1.197, 0.3713, 6.272), (0.4833, -0.1871, 10.77), (-0.109, 0.3729, 9.724), (0.9337, -1.429, 10.68), (0.7918, -2.111, 9.558), (0.1995, -1.551, 8.515), (-0.2509, -0.3089, 8.598), (-4.507, -3.619, 9.449), (-4.402, -2.61, 8.599), (-3.503, -4.47, 9.593), (-2.394, -4.31, 8.887), (-2.29, -3.301, 8.038), (-3.294, -2.45, 7.894)], [], [(0, 1, 3, 2), (2, 3, 5, 4), (4, 5, 7, 6), (6, 7, 9, 8), (9, 7, 15, 16), (8, 9, 11, 10), (10, 11, 1, 0), (0, 2, 4, 6, 8, 10), (17, 16, 22, 23), (5, 3, 12, 14), (11, 9, 16, 17), (3, 1, 13, 12), (7, 5, 14, 15), (1, 11, 17, 13), (18, 19, 23, 22, 21, 20), (15, 14, 20, 21), (12, 13, 19, 18), (13, 17, 23, 19), (16, 15, 21, 22), (14, 12, 18, 20)])
_uv = me_cylinder_003.uv_layers.new(name='UVMap')
_uv.uv.foreach_set('vector', [1.0, 0.5, 1.0, 1.0, 0.8333, 1.0, 0.8333, 0.5, 0.8333, 0.5, 0.8333, 1.0, 0.6667, 1.0, 0.6667, 0.5, 0.6667, 0.5, 0.6667, 1.0, 0.5, 1.0, 0.5, 0.5, 0.5, 0.5, 0.5, 1.0, 0.3333, 1.0, 0.3333, 0.5, 0.3333, 1.0, 0.5, 1.0, 0.5, 1.0, 0.3333, 1.0, 0.3333, 0.5, 0.3333, 1.0, 0.1667, 1.0, 0.1667, 0.5, 0.1667, 0.5, 0.1667, 1.0, -8.941e-08, 1.0, -8.941e-08, 0.5, 0.75, 0.49, 0.9578, 0.37, 0.9578, 0.13, 0.75, 0.01, 0.5422, 0.13, 0.5422, 0.37, 0.1667, 1.0, 0.3333, 1.0, 0.3333, 1.0, 0.1667, 1.0, 0.6667, 1.0, 0.8333, 1.0, 0.8333, 1.0, 0.6667, 1.0, 0.1667, 1.0, 0.3333, 1.0, 0.3333, 1.0, 0.1667, 1.0, 0.8333, 1.0, 1.0, 1.0, 1.0, 1.0, 0.8333, 1.0, 0.5, 1.0, 0.6667, 1.0, 0.6667, 1.0, 0.5, 1.0, -8.941e-08, 1.0, 0.1667, 1.0, 0.1667, 1.0, -8.941e-08, 1.0, 0.4578, 0.37, 0.25, 0.49, 0.04215, 0.37, 0.04215, 0.13, 0.25, 0.01, 0.4578, 0.13, 0.5, 1.0, 0.6667, 1.0, 0.6667, 1.0, 0.5, 1.0, 0.8333, 1.0, 1.0, 1.0, 1.0, 1.0, 0.8333, 1.0, -8.941e-08, 1.0, 0.1667, 1.0, 0.1667, 1.0, -8.941e-08, 1.0, 0.3333, 1.0, 0.5, 1.0, 0.5, 1.0, 0.3333, 1.0, 0.6667, 1.0, 0.8333, 1.0, 0.8333, 1.0, 0.6667, 1.0])
me_cylinder_003.materials.append(mat_plant)
me_cylinder_003.use_remesh_fix_poles = True
me_cylinder_003.use_remesh_preserve_attributes = False
me_cylinder_003.use_mirror_vertex_groups = False
me_cylinder_003.update()
me_sphere = bpy.data.meshes.new('Sphere')
me_sphere.from_pydata([(0.0, 1.0, -4.371e-08), (-1.068e-07, 4.423e-08, 0.7896), (0.2706, 0.2706, 0.9239), (0.5, 0.5, 0.7071), (0.6533, 0.6533, 0.3827), (0.7071, 0.7071, -4.371e-08), (0.6533, 0.6533, -0.3827), (0.5, 0.5, -0.7071), (0.2706, 0.2706, -0.9239), (0.3827, 1.485e-07, 0.9239), (0.7071, 1.634e-07, 0.7071), (0.9239, 1.634e-07, 0.3827), (1.0, 1.336e-07, -4.371e-08), (0.9239, 1.634e-07, -0.3827), (0.7071, 1.634e-07, -0.7071), (0.3827, 1.485e-07, -0.9239), (0.0, 1.51e-07, -0.9181), (0.2706, -0.2706, 0.9239), (0.5, -0.5, 0.7071), (0.6533, -0.6533, 0.3827), (0.7071, -0.7071, -4.371e-08), (0.6533, -0.6533, -0.3827), (0.5, -0.5, -0.7071), (0.2706, -0.2706, -0.9239), (1.244e-08, -0.3827, 0.9239), (1.244e-08, -0.7071, 0.7071), (4.224e-08, -0.9239, 0.3827), (1.244e-08, -1.0, -4.371e-08), (4.224e-08, -0.9239, -0.3827), (1.244e-08, -0.7071, -0.7071), (1.244e-08, -0.3827, -0.9239), (-0.2706, -0.2706, 0.9239), (-0.5, -0.5, 0.7071), (-0.6533, -0.6533, 0.3827), (-0.7071, -0.7071, -4.371e-08), (-0.6533, -0.6533, -0.3827), (-0.5, -0.5, -0.7071), (-0.2706, -0.2706, -0.9239), (-0.3827, 1.634e-07, 0.9239), (-0.7071, 1.634e-07, 0.7071), (-0.9239, 1.038e-07, 0.3827), (-1.0, 1.634e-07, -4.371e-08), (-0.9239, 1.038e-07, -0.3827), (-0.7071, 1.634e-07, -0.7071), (-0.3827, 1.634e-07, -0.9239), (-0.2706, 0.2706, 0.9239), (-0.5, 0.5, 0.7071), (-0.6533, 0.6533, 0.3827), (-0.7071, 0.7071, -4.371e-08), (-0.6533, 0.6533, -0.3827), (-0.5, 0.5, -0.7071), (-0.2706, 0.2706, -0.9239), (-2.462e-09, 0.3827, 0.9239), (-1.736e-08, 0.7071, 0.7071), (-4.717e-08, 0.9239, 0.3827), (-4.717e-08, 0.9239, -0.3827), (-1.736e-08, 0.7071, -0.7071), (-2.462e-09, 0.3827, -0.9239)], [], [(57, 56, 7, 8), (55, 0, 5, 6), (54, 53, 3, 4), (52, 1, 2), (16, 57, 8), (56, 55, 6, 7), (0, 54, 4, 5), (53, 52, 2, 3), (2, 1, 9), (16, 8, 15), (7, 6, 13, 14), (5, 4, 11, 12), (3, 2, 9, 10), (8, 7, 14, 15), (6, 5, 12, 13), (4, 3, 10, 11), (14, 13, 21, 22), (12, 11, 19, 20), (10, 9, 17, 18), (15, 14, 22, 23), (13, 12, 20, 21), (11, 10, 18, 19), (9, 1, 17), (16, 15, 23), (23, 22, 29, 30), (21, 20, 27, 28), (19, 18, 25, 26), (17, 1, 24), (16, 23, 30), (22, 21, 28, 29), (20, 19, 26, 27), (18, 17, 24, 25), (28, 27, 34, 35), (26, 25, 32, 33), (24, 1, 31), (16, 30, 37), (29, 28, 35, 36), (27, 26, 33, 34), (25, 24, 31, 32), (30, 29, 36, 37), (16, 37, 44), (36, 35, 42, 43), (34, 33, 40, 41), (32, 31, 38, 39), (37, 36, 43, 44), (35, 34, 41, 42), (33, 32, 39, 40), (31, 1, 38), (41, 40, 47, 48), (39, 38, 45, 46), (44, 43, 50, 51), (42, 41, 48, 49), (40, 39, 46, 47), (38, 1, 45), (16, 44, 51), (43, 42, 49, 50), (51, 50, 56, 57), (49, 48, 0, 55), (47, 46, 53, 54), (45, 1, 52), (16, 51, 57), (50, 49, 55, 56), (48, 47, 54, 0), (46, 45, 52, 53)])
_uv = me_sphere.uv_layers.new(name='UVMap')
_uv.uv.foreach_set('vector', [0.75, 0.125, 0.75, 0.25, 0.625, 0.25, 0.625, 0.125, 0.75, 0.375, 0.75, 0.5, 0.625, 0.5, 0.625, 0.375, 0.75, 0.625, 0.75, 0.75, 0.625, 0.75, 0.625, 0.625, 0.75, 0.875, 0.6875, 1.0, 0.625, 0.875, 0.6875, 0.0, 0.75, 0.125, 0.625, 0.125, 0.75, 0.25, 0.75, 0.375, 0.625, 0.375, 0.625, 0.25, 0.75, 0.5, 0.75, 0.625, 0.625, 0.625, 0.625, 0.5, 0.75, 0.75, 0.75, 0.875, 0.625, 0.875, 0.625, 0.75, 0.625, 0.875, 0.5625, 1.0, 0.5, 0.875, 0.5625, 0.0, 0.625, 0.125, 0.5, 0.125, 0.625, 0.25, 0.625, 0.375, 0.5, 0.375, 0.5, 0.25, 0.625, 0.5, 0.625, 0.625, 0.5, 0.625, 0.5, 0.5, 0.625, 0.75, 0.625, 0.875, 0.5, 0.875, 0.5, 0.75, 0.625, 0.125, 0.625, 0.25, 0.5, 0.25, 0.5, 0.125, 0.625, 0.375, 0.625, 0.5, 0.5, 0.5, 0.5, 0.375, 0.625, 0.625, 0.625, 0.75, 0.5, 0.75, 0.5, 0.625, 0.5, 0.25, 0.5, 0.375, 0.375, 0.375, 0.375, 0.25, 0.5, 0.5, 0.5, 0.625, 0.375, 0.625, 0.375, 0.5, 0.5, 0.75, 0.5, 0.875, 0.375, 0.875, 0.375, 0.75, 0.5, 0.125, 0.5, 0.25, 0.375, 0.25, 0.375, 0.125, 0.5, 0.375, 0.5, 0.5, 0.375, 0.5, 0.375, 0.375, 0.5, 0.625, 0.5, 0.75, 0.375, 0.75, 0.375, 0.625, 0.5, 0.875, 0.4375, 1.0, 0.375, 0.875, 0.4375, 0.0, 0.5, 0.125, 0.375, 0.125, 0.375, 0.125, 0.375, 0.25, 0.25, 0.25, 0.25, 0.125, 0.375, 0.375, 0.375, 0.5, 0.25, 0.5, 0.25, 0.375, 0.375, 0.625, 0.375, 0.75, 0.25, 0.75, 0.25, 0.625, 0.375, 0.875, 0.3125, 1.0, 0.25, 0.875, 0.3125, 0.0, 0.375, 0.125, 0.25, 0.125, 0.375, 0.25, 0.375, 0.375, 0.25, 0.375, 0.25, 0.25, 0.375, 0.5, 0.375, 0.625, 0.25, 0.625, 0.25, 0.5, 0.375, 0.75, 0.375, 0.875, 0.25, 0.875, 0.25, 0.75, 0.25, 0.375, 0.25, 0.5, 0.125, 0.5, 0.125, 0.375, 0.25, 0.625, 0.25, 0.75, 0.125, 0.75, 0.125, 0.625, 0.25, 0.875, 0.1875, 1.0, 0.125, 0.875, 0.1875, 0.0, 0.25, 0.125, 0.125, 0.125, 0.25, 0.25, 0.25, 0.375, 0.125, 0.375, 0.125, 0.25, 0.25, 0.5, 0.25, 0.625, 0.125, 0.625, 0.125, 0.5, 0.25, 0.75, 0.25, 0.875, 0.125, 0.875, 0.125, 0.75, 0.25, 0.125, 0.25, 0.25, 0.125, 0.25, 0.125, 0.125, 0.0625, 0.0, 0.125, 0.125, 0.0, 0.125, 0.125, 0.25, 0.125, 0.375, 0.0, 0.375, 0.0, 0.25, 0.125, 0.5, 0.125, 0.625, 0.0, 0.625, 0.0, 0.5, 0.125, 0.75, 0.125, 0.875, 0.0, 0.875, 0.0, 0.75, 0.125, 0.125, 0.125, 0.25, 0.0, 0.25, 0.0, 0.125, 0.125, 0.375, 0.125, 0.5, 0.0, 0.5, 0.0, 0.375, 0.125, 0.625, 0.125, 0.75, 0.0, 0.75, 0.0, 0.625, 0.125, 0.875, 0.0625, 1.0, 0.0, 0.875, 1.0, 0.5, 1.0, 0.625, 0.875, 0.625, 0.875, 0.5, 1.0, 0.75, 1.0, 0.875, 0.875, 0.875, 0.875, 0.75, 1.0, 0.125, 1.0, 0.25, 0.875, 0.25, 0.875, 0.125, 1.0, 0.375, 1.0, 0.5, 0.875, 0.5, 0.875, 0.375, 1.0, 0.625, 1.0, 0.75, 0.875, 0.75, 0.875, 0.625, 1.0, 0.875, 0.9375, 1.0, 0.875, 0.875, 0.9375, 0.0, 1.0, 0.125, 0.875, 0.125, 1.0, 0.25, 1.0, 0.375, 0.875, 0.375, 0.875, 0.25, 0.875, 0.125, 0.875, 0.25, 0.75, 0.25, 0.75, 0.125, 0.875, 0.375, 0.875, 0.5, 0.75, 0.5, 0.75, 0.375, 0.875, 0.625, 0.875, 0.75, 0.75, 0.75, 0.75, 0.625, 0.875, 0.875, 0.8125, 1.0, 0.75, 0.875, 0.8125, 0.0, 0.875, 0.125, 0.75, 0.125, 0.875, 0.25, 0.875, 0.375, 0.75, 0.375, 0.75, 0.25, 0.875, 0.5, 0.875, 0.625, 0.75, 0.625, 0.75, 0.5, 0.875, 0.75, 0.875, 0.875, 0.75, 0.875, 0.75, 0.75])
me_sphere.materials.append(mat_tomate_unreif)
me_sphere.use_remesh_fix_poles = True
me_sphere.use_remesh_preserve_attributes = False
me_sphere.use_mirror_vertex_groups = False
me_sphere.update()
me_cube_003 = bpy.data.meshes.new('Cube.003')
me_cube_003.from_pydata([(-0.8499, -0.6044, -1.0), (-0.7554, -0.6044, 0.7377), (-0.8499, 0.6044, -1.0), (-0.7554, 0.6044, 0.7377), (-0.2, 1.0, -1.921), (-0.6, 1.0, -1.405), (-0.6, 0.6044, 1.359), (-0.2, 0.6044, 2.293), (-0.6, -1.0, -1.405), (-0.2, -1.0, -1.921), (-0.2, -0.6044, 2.293), (-0.6, -0.6044, 1.359), (-1.0, -0.6044, -0.6), (-1.329, -0.6044, 0.2306), (-1.0, -0.6044, 0.2), (-1.099, -0.6044, 0.7873), (-1.099, 0.6044, 0.7873), (-1.0, 0.6044, 0.2), (-1.329, 0.6044, 0.2306), (-1.0, 0.6044, -0.6), (-0.2, -1.0, 0.6), (-0.2, -1.0, 0.2), (-0.2, -1.0, -0.2), (-0.2, -1.0, -0.6), (-0.6, -1.0, 0.6), (-0.6, -1.0, 0.2), (-0.6, -1.0, -0.2), (-0.6, -1.0, -0.6), (-0.6, 1.0, 0.6), (-0.6, 1.0, 0.2), (-0.6, 1.0, -0.2), (-0.6, 1.0, -0.6), (-0.2, 1.0, 0.6), (-0.2, 1.0, 0.2), (-0.2, 1.0, -0.2), (-0.2, 1.0, -0.6), (-1.877e-08, 0.701, -1.921), (2.889e-08, 0.1652, 2.476), (-2.622e-08, -0.701, -1.921), (2.438e-08, -0.1652, 2.476), (-4.015e-09, 0.701, -0.6), (4.552e-10, 0.701, -0.2), (4.926e-09, 0.701, 0.2), (9.396e-09, 0.701, 0.6), (-1.147e-08, -0.701, -0.6), (-6.995e-09, -0.701, -0.2), (-2.525e-09, -0.701, 0.2), (1.945e-09, -0.701, 0.6)], [], [(1, 16, 15), (24, 1, 15), (3, 11, 6), (37, 10, 39), (6, 10, 7), (5, 0, 2), (4, 8, 5), (47, 10, 20), (20, 11, 24), (3, 28, 16), (6, 32, 28), (5, 35, 4), (30, 35, 31), (29, 34, 30), (28, 33, 29), (2, 31, 5), (19, 30, 31), (17, 30, 18), (17, 28, 29), (23, 8, 9), (22, 27, 23), (21, 26, 22), (20, 25, 21), (44, 9, 38), (45, 23, 44), (46, 22, 45), (47, 21, 46), (27, 0, 8), (26, 12, 27), (26, 14, 13), (24, 14, 25), (12, 2, 0), (13, 19, 12), (14, 18, 13), (15, 17, 14), (32, 42, 33), (33, 41, 34), (34, 40, 35), (35, 36, 4), (7, 43, 32), (36, 9, 4), (1, 3, 16), (24, 11, 1), (3, 1, 11), (37, 7, 10), (6, 11, 10), (5, 8, 0), (4, 9, 8), (47, 39, 10), (20, 10, 11), (3, 6, 28), (6, 7, 32), (5, 31, 35), (30, 34, 35), (29, 33, 34), (28, 32, 33), (2, 19, 31), (19, 18, 30), (17, 29, 30), (17, 16, 28), (23, 27, 8), (22, 26, 27), (21, 25, 26), (20, 24, 25), (44, 23, 9), (45, 22, 23), (46, 21, 22), (47, 20, 21), (27, 12, 0), (26, 13, 12), (26, 25, 14), (24, 15, 14), (12, 19, 2), (13, 18, 19), (14, 17, 18), (15, 16, 17), (32, 43, 42), (33, 42, 41), (34, 41, 40), (35, 40, 36), (7, 37, 43), (36, 38, 9)])
_uv = me_cube_003.uv_layers.new(name='UVMap')
_uv.uv.foreach_set('vector', [0.625, 0.0, 0.575, 0.25, 0.575, 0.0, 0.575, 0.95, 0.625, 1.0, 0.575, 1.0, 0.875, 0.5, 0.825, 0.75, 0.825, 0.5, 0.75, 0.5, 0.775, 0.75, 0.75, 0.75, 0.825, 0.5, 0.775, 0.75, 0.775, 0.5, 0.175, 0.5, 0.125, 0.75, 0.125, 0.5, 0.225, 0.5, 0.175, 0.75, 0.175, 0.5, 0.575, 0.875, 0.625, 0.9, 0.575, 0.9, 0.575, 0.9, 0.625, 0.95, 0.575, 0.95, 0.625, 0.25, 0.575, 0.3, 0.575, 0.25, 0.625, 0.3, 0.575, 0.35, 0.575, 0.3, 0.375, 0.3, 0.425, 0.35, 0.375, 0.35, 0.475, 0.3, 0.425, 0.35, 0.425, 0.3, 0.525, 0.3, 0.475, 0.35, 0.475, 0.3, 0.575, 0.3, 0.525, 0.35, 0.525, 0.3, 0.375, 0.25, 0.425, 0.3, 0.375, 0.3, 0.425, 0.25, 0.475, 0.3, 0.425, 0.3, 0.525, 0.25, 0.475, 0.3, 0.475, 0.25, 0.525, 0.25, 0.575, 0.3, 0.525, 0.3, 0.425, 0.9, 0.375, 0.95, 0.375, 0.9, 0.475, 0.9, 0.425, 0.95, 0.425, 0.9, 0.525, 0.9, 0.475, 0.95, 0.475, 0.9, 0.575, 0.9, 0.525, 0.95, 0.525, 0.9, 0.425, 0.875, 0.375, 0.9, 0.375, 0.875, 0.475, 0.875, 0.425, 0.9, 0.425, 0.875, 0.525, 0.875, 0.475, 0.9, 0.475, 0.875, 0.575, 0.875, 0.525, 0.9, 0.525, 0.875, 0.425, 0.95, 0.375, 1.0, 0.375, 0.95, 0.475, 0.95, 0.425, 1.0, 0.425, 0.95, 0.475, 0.95, 0.525, 1.0, 0.475, 1.0, 0.575, 0.95, 0.525, 1.0, 0.525, 0.95, 0.425, 0.0, 0.375, 0.25, 0.375, 0.0, 0.475, 0.0, 0.425, 0.25, 0.425, 0.0, 0.525, 0.0, 0.475, 0.25, 0.475, 0.0, 0.575, 0.0, 0.525, 0.25, 0.525, 0.0, 0.575, 0.35, 0.525, 0.375, 0.525, 0.35, 0.525, 0.35, 0.475, 0.375, 0.475, 0.35, 0.475, 0.35, 0.425, 0.375, 0.425, 0.35, 0.425, 0.35, 0.375, 0.375, 0.375, 0.35, 0.625, 0.35, 0.575, 0.375, 0.575, 0.35, 0.25, 0.5, 0.225, 0.75, 0.225, 0.5, 0.625, 0.0, 0.625, 0.25, 0.575, 0.25, 0.575, 0.95, 0.625, 0.95, 0.625, 1.0, 0.875, 0.5, 0.875, 0.75, 0.825, 0.75, 0.75, 0.5, 0.775, 0.5, 0.775, 0.75, 0.825, 0.5, 0.825, 0.75, 0.775, 0.75, 0.175, 0.5, 0.175, 0.75, 0.125, 0.75, 0.225, 0.5, 0.225, 0.75, 0.175, 0.75, 0.575, 0.875, 0.625, 0.875, 0.625, 0.9, 0.575, 0.9, 0.625, 0.9, 0.625, 0.95, 0.625, 0.25, 0.625, 0.3, 0.575, 0.3, 0.625, 0.3, 0.625, 0.35, 0.575, 0.35, 0.375, 0.3, 0.425, 0.3, 0.425, 0.35, 0.475, 0.3, 0.475, 0.35, 0.425, 0.35, 0.525, 0.3, 0.525, 0.35, 0.475, 0.35, 0.575, 0.3, 0.575, 0.35, 0.525, 0.35, 0.375, 0.25, 0.425, 0.25, 0.425, 0.3, 0.425, 0.25, 0.475, 0.25, 0.475, 0.3, 0.525, 0.25, 0.525, 0.3, 0.475, 0.3, 0.525, 0.25, 0.575, 0.25, 0.575, 0.3, 0.425, 0.9, 0.425, 0.95, 0.375, 0.95, 0.475, 0.9, 0.475, 0.95, 0.425, 0.95, 0.525, 0.9, 0.525, 0.95, 0.475, 0.95, 0.575, 0.9, 0.575, 0.95, 0.525, 0.95, 0.425, 0.875, 0.425, 0.9, 0.375, 0.9, 0.475, 0.875, 0.475, 0.9, 0.425, 0.9, 0.525, 0.875, 0.525, 0.9, 0.475, 0.9, 0.575, 0.875, 0.575, 0.9, 0.525, 0.9, 0.425, 0.95, 0.425, 1.0, 0.375, 1.0, 0.475, 0.95, 0.475, 1.0, 0.425, 1.0, 0.475, 0.95, 0.525, 0.95, 0.525, 1.0, 0.575, 0.95, 0.575, 1.0, 0.525, 1.0, 0.425, 0.0, 0.425, 0.25, 0.375, 0.25, 0.475, 0.0, 0.475, 0.25, 0.425, 0.25, 0.525, 0.0, 0.525, 0.25, 0.475, 0.25, 0.575, 0.0, 0.575, 0.25, 0.525, 0.25, 0.575, 0.35, 0.575, 0.375, 0.525, 0.375, 0.525, 0.35, 0.525, 0.375, 0.475, 0.375, 0.475, 0.35, 0.475, 0.375, 0.425, 0.375, 0.425, 0.35, 0.425, 0.375, 0.375, 0.375, 0.625, 0.35, 0.625, 0.375, 0.575, 0.375, 0.25, 0.5, 0.25, 0.75, 0.225, 0.75])
me_cube_003.materials.append(mat_plant)
me_cube_003.use_remesh_fix_poles = True
me_cube_003.use_remesh_preserve_attributes = False
me_cube_003.use_mirror_vertex_groups = False
me_cube_003.update()
me_sphere_001 = bpy.data.meshes.new('Sphere.001')
me_sphere_001.from_pydata([(0.0, 1.0, -4.371e-08), (-1.068e-07, 4.423e-08, 0.7896), (0.2706, 0.2706, 0.9239), (0.5, 0.5, 0.7071), (0.6533, 0.6533, 0.3827), (0.7071, 0.7071, -4.371e-08), (0.6533, 0.6533, -0.3827), (0.5, 0.5, -0.7071), (0.2706, 0.2706, -0.9239), (0.3827, 1.485e-07, 0.9239), (0.7071, 1.634e-07, 0.7071), (0.9239, 1.634e-07, 0.3827), (1.0, 1.336e-07, -4.371e-08), (0.9239, 1.634e-07, -0.3827), (0.7071, 1.634e-07, -0.7071), (0.3827, 1.485e-07, -0.9239), (0.0, 1.51e-07, -0.9181), (0.2706, -0.2706, 0.9239), (0.5, -0.5, 0.7071), (0.6533, -0.6533, 0.3827), (0.7071, -0.7071, -4.371e-08), (0.6533, -0.6533, -0.3827), (0.5, -0.5, -0.7071), (0.2706, -0.2706, -0.9239), (1.244e-08, -0.3827, 0.9239), (1.244e-08, -0.7071, 0.7071), (4.224e-08, -0.9239, 0.3827), (1.244e-08, -1.0, -4.371e-08), (4.224e-08, -0.9239, -0.3827), (1.244e-08, -0.7071, -0.7071), (1.244e-08, -0.3827, -0.9239), (-0.2706, -0.2706, 0.9239), (-0.5, -0.5, 0.7071), (-0.6533, -0.6533, 0.3827), (-0.7071, -0.7071, -4.371e-08), (-0.6533, -0.6533, -0.3827), (-0.5, -0.5, -0.7071), (-0.2706, -0.2706, -0.9239), (-0.3827, 1.634e-07, 0.9239), (-0.7071, 1.634e-07, 0.7071), (-0.9239, 1.038e-07, 0.3827), (-1.0, 1.634e-07, -4.371e-08), (-0.9239, 1.038e-07, -0.3827), (-0.7071, 1.634e-07, -0.7071), (-0.3827, 1.634e-07, -0.9239), (-0.2706, 0.2706, 0.9239), (-0.5, 0.5, 0.7071), (-0.6533, 0.6533, 0.3827), (-0.7071, 0.7071, -4.371e-08), (-0.6533, 0.6533, -0.3827), (-0.5, 0.5, -0.7071), (-0.2706, 0.2706, -0.9239), (-2.462e-09, 0.3827, 0.9239), (-1.736e-08, 0.7071, 0.7071), (-4.717e-08, 0.9239, 0.3827), (-4.717e-08, 0.9239, -0.3827), (-1.736e-08, 0.7071, -0.7071), (-2.462e-09, 0.3827, -0.9239)], [], [(57, 56, 7, 8), (55, 0, 5, 6), (54, 53, 3, 4), (52, 1, 2), (16, 57, 8), (56, 55, 6, 7), (0, 54, 4, 5), (53, 52, 2, 3), (2, 1, 9), (16, 8, 15), (7, 6, 13, 14), (5, 4, 11, 12), (3, 2, 9, 10), (8, 7, 14, 15), (6, 5, 12, 13), (4, 3, 10, 11), (14, 13, 21, 22), (12, 11, 19, 20), (10, 9, 17, 18), (15, 14, 22, 23), (13, 12, 20, 21), (11, 10, 18, 19), (9, 1, 17), (16, 15, 23), (23, 22, 29, 30), (21, 20, 27, 28), (19, 18, 25, 26), (17, 1, 24), (16, 23, 30), (22, 21, 28, 29), (20, 19, 26, 27), (18, 17, 24, 25), (28, 27, 34, 35), (26, 25, 32, 33), (24, 1, 31), (16, 30, 37), (29, 28, 35, 36), (27, 26, 33, 34), (25, 24, 31, 32), (30, 29, 36, 37), (16, 37, 44), (36, 35, 42, 43), (34, 33, 40, 41), (32, 31, 38, 39), (37, 36, 43, 44), (35, 34, 41, 42), (33, 32, 39, 40), (31, 1, 38), (41, 40, 47, 48), (39, 38, 45, 46), (44, 43, 50, 51), (42, 41, 48, 49), (40, 39, 46, 47), (38, 1, 45), (16, 44, 51), (43, 42, 49, 50), (51, 50, 56, 57), (49, 48, 0, 55), (47, 46, 53, 54), (45, 1, 52), (16, 51, 57), (50, 49, 55, 56), (48, 47, 54, 0), (46, 45, 52, 53)])
_uv = me_sphere_001.uv_layers.new(name='UVMap')
_uv.uv.foreach_set('vector', [0.75, 0.125, 0.75, 0.25, 0.625, 0.25, 0.625, 0.125, 0.75, 0.375, 0.75, 0.5, 0.625, 0.5, 0.625, 0.375, 0.75, 0.625, 0.75, 0.75, 0.625, 0.75, 0.625, 0.625, 0.75, 0.875, 0.6875, 1.0, 0.625, 0.875, 0.6875, 0.0, 0.75, 0.125, 0.625, 0.125, 0.75, 0.25, 0.75, 0.375, 0.625, 0.375, 0.625, 0.25, 0.75, 0.5, 0.75, 0.625, 0.625, 0.625, 0.625, 0.5, 0.75, 0.75, 0.75, 0.875, 0.625, 0.875, 0.625, 0.75, 0.625, 0.875, 0.5625, 1.0, 0.5, 0.875, 0.5625, 0.0, 0.625, 0.125, 0.5, 0.125, 0.625, 0.25, 0.625, 0.375, 0.5, 0.375, 0.5, 0.25, 0.625, 0.5, 0.625, 0.625, 0.5, 0.625, 0.5, 0.5, 0.625, 0.75, 0.625, 0.875, 0.5, 0.875, 0.5, 0.75, 0.625, 0.125, 0.625, 0.25, 0.5, 0.25, 0.5, 0.125, 0.625, 0.375, 0.625, 0.5, 0.5, 0.5, 0.5, 0.375, 0.625, 0.625, 0.625, 0.75, 0.5, 0.75, 0.5, 0.625, 0.5, 0.25, 0.5, 0.375, 0.375, 0.375, 0.375, 0.25, 0.5, 0.5, 0.5, 0.625, 0.375, 0.625, 0.375, 0.5, 0.5, 0.75, 0.5, 0.875, 0.375, 0.875, 0.375, 0.75, 0.5, 0.125, 0.5, 0.25, 0.375, 0.25, 0.375, 0.125, 0.5, 0.375, 0.5, 0.5, 0.375, 0.5, 0.375, 0.375, 0.5, 0.625, 0.5, 0.75, 0.375, 0.75, 0.375, 0.625, 0.5, 0.875, 0.4375, 1.0, 0.375, 0.875, 0.4375, 0.0, 0.5, 0.125, 0.375, 0.125, 0.375, 0.125, 0.375, 0.25, 0.25, 0.25, 0.25, 0.125, 0.375, 0.375, 0.375, 0.5, 0.25, 0.5, 0.25, 0.375, 0.375, 0.625, 0.375, 0.75, 0.25, 0.75, 0.25, 0.625, 0.375, 0.875, 0.3125, 1.0, 0.25, 0.875, 0.3125, 0.0, 0.375, 0.125, 0.25, 0.125, 0.375, 0.25, 0.375, 0.375, 0.25, 0.375, 0.25, 0.25, 0.375, 0.5, 0.375, 0.625, 0.25, 0.625, 0.25, 0.5, 0.375, 0.75, 0.375, 0.875, 0.25, 0.875, 0.25, 0.75, 0.25, 0.375, 0.25, 0.5, 0.125, 0.5, 0.125, 0.375, 0.25, 0.625, 0.25, 0.75, 0.125, 0.75, 0.125, 0.625, 0.25, 0.875, 0.1875, 1.0, 0.125, 0.875, 0.1875, 0.0, 0.25, 0.125, 0.125, 0.125, 0.25, 0.25, 0.25, 0.375, 0.125, 0.375, 0.125, 0.25, 0.25, 0.5, 0.25, 0.625, 0.125, 0.625, 0.125, 0.5, 0.25, 0.75, 0.25, 0.875, 0.125, 0.875, 0.125, 0.75, 0.25, 0.125, 0.25, 0.25, 0.125, 0.25, 0.125, 0.125, 0.0625, 0.0, 0.125, 0.125, 0.0, 0.125, 0.125, 0.25, 0.125, 0.375, 0.0, 0.375, 0.0, 0.25, 0.125, 0.5, 0.125, 0.625, 0.0, 0.625, 0.0, 0.5, 0.125, 0.75, 0.125, 0.875, 0.0, 0.875, 0.0, 0.75, 0.125, 0.125, 0.125, 0.25, 0.0, 0.25, 0.0, 0.125, 0.125, 0.375, 0.125, 0.5, 0.0, 0.5, 0.0, 0.375, 0.125, 0.625, 0.125, 0.75, 0.0, 0.75, 0.0, 0.625, 0.125, 0.875, 0.0625, 1.0, 0.0, 0.875, 1.0, 0.5, 1.0, 0.625, 0.875, 0.625, 0.875, 0.5, 1.0, 0.75, 1.0, 0.875, 0.875, 0.875, 0.875, 0.75, 1.0, 0.125, 1.0, 0.25, 0.875, 0.25, 0.875, 0.125, 1.0, 0.375, 1.0, 0.5, 0.875, 0.5, 0.875, 0.375, 1.0, 0.625, 1.0, 0.75, 0.875, 0.75, 0.875, 0.625, 1.0, 0.875, 0.9375, 1.0, 0.875, 0.875, 0.9375, 0.0, 1.0, 0.125, 0.875, 0.125, 1.0, 0.25, 1.0, 0.375, 0.875, 0.375, 0.875, 0.25, 0.875, 0.125, 0.875, 0.25, 0.75, 0.25, 0.75, 0.125, 0.875, 0.375, 0.875, 0.5, 0.75, 0.5, 0.75, 0.375, 0.875, 0.625, 0.875, 0.75, 0.75, 0.75, 0.75, 0.625, 0.875, 0.875, 0.8125, 1.0, 0.75, 0.875, 0.8125, 0.0, 0.875, 0.125, 0.75, 0.125, 0.875, 0.25, 0.875, 0.375, 0.75, 0.375, 0.75, 0.25, 0.875, 0.5, 0.875, 0.625, 0.75, 0.625, 0.75, 0.5, 0.875, 0.75, 0.875, 0.875, 0.75, 0.875, 0.75, 0.75])
me_sphere_001.materials.append(mat_tomate_unreif)
me_sphere_001.use_remesh_fix_poles = True
me_sphere_001.use_remesh_preserve_attributes = False
me_sphere_001.use_mirror_vertex_groups = False
me_sphere_001.update()
me_cube_004 = bpy.data.meshes.new('Cube.004')
me_cube_004.from_pydata([(-0.8499, -0.6044, -1.0), (-0.7554, -0.6044, 0.7377), (-0.8499, 0.6044, -1.0), (-0.7554, 0.6044, 0.7377), (-0.2, 1.0, -1.921), (-0.6, 1.0, -1.405), (-0.6, 0.6044, 1.359), (-0.2, 0.6044, 2.293), (-0.6, -1.0, -1.405), (-0.2, -1.0, -1.921), (-0.2, -0.6044, 2.293), (-0.6, -0.6044, 1.359), (-1.0, -0.6044, -0.6), (-1.329, -0.6044, 0.2306), (-1.0, -0.6044, 0.2), (-1.099, -0.6044, 0.7873), (-1.099, 0.6044, 0.7873), (-1.0, 0.6044, 0.2), (-1.329, 0.6044, 0.2306), (-1.0, 0.6044, -0.6), (-0.2, -1.0, 0.6), (-0.2, -1.0, 0.2), (-0.2, -1.0, -0.2), (-0.2, -1.0, -0.6), (-0.6, -1.0, 0.6), (-0.6, -1.0, 0.2), (-0.6, -1.0, -0.2), (-0.6, -1.0, -0.6), (-0.6, 1.0, 0.6), (-0.6, 1.0, 0.2), (-0.6, 1.0, -0.2), (-0.6, 1.0, -0.6), (-0.2, 1.0, 0.6), (-0.2, 1.0, 0.2), (-0.2, 1.0, -0.2), (-0.2, 1.0, -0.6), (-1.877e-08, 0.701, -1.921), (2.889e-08, 0.1652, 2.476), (-2.622e-08, -0.701, -1.921), (2.438e-08, -0.1652, 2.476), (-4.015e-09, 0.701, -0.6), (4.552e-10, 0.701, -0.2), (4.926e-09, 0.701, 0.2), (9.396e-09, 0.701, 0.6), (-1.147e-08, -0.701, -0.6), (-6.995e-09, -0.701, -0.2), (-2.525e-09, -0.701, 0.2), (1.945e-09, -0.701, 0.6)], [], [(1, 16, 15), (24, 1, 15), (3, 11, 6), (37, 10, 39), (6, 10, 7), (5, 0, 2), (4, 8, 5), (47, 10, 20), (20, 11, 24), (3, 28, 16), (6, 32, 28), (5, 35, 4), (30, 35, 31), (29, 34, 30), (28, 33, 29), (2, 31, 5), (19, 30, 31), (17, 30, 18), (17, 28, 29), (23, 8, 9), (22, 27, 23), (21, 26, 22), (20, 25, 21), (44, 9, 38), (45, 23, 44), (46, 22, 45), (47, 21, 46), (27, 0, 8), (26, 12, 27), (26, 14, 13), (24, 14, 25), (12, 2, 0), (13, 19, 12), (14, 18, 13), (15, 17, 14), (32, 42, 33), (33, 41, 34), (34, 40, 35), (35, 36, 4), (7, 43, 32), (36, 9, 4), (1, 3, 16), (24, 11, 1), (3, 1, 11), (37, 7, 10), (6, 11, 10), (5, 8, 0), (4, 9, 8), (47, 39, 10), (20, 10, 11), (3, 6, 28), (6, 7, 32), (5, 31, 35), (30, 34, 35), (29, 33, 34), (28, 32, 33), (2, 19, 31), (19, 18, 30), (17, 29, 30), (17, 16, 28), (23, 27, 8), (22, 26, 27), (21, 25, 26), (20, 24, 25), (44, 23, 9), (45, 22, 23), (46, 21, 22), (47, 20, 21), (27, 12, 0), (26, 13, 12), (26, 25, 14), (24, 15, 14), (12, 19, 2), (13, 18, 19), (14, 17, 18), (15, 16, 17), (32, 43, 42), (33, 42, 41), (34, 41, 40), (35, 40, 36), (7, 37, 43), (36, 38, 9)])
_uv = me_cube_004.uv_layers.new(name='UVMap')
_uv.uv.foreach_set('vector', [0.625, 0.0, 0.575, 0.25, 0.575, 0.0, 0.575, 0.95, 0.625, 1.0, 0.575, 1.0, 0.875, 0.5, 0.825, 0.75, 0.825, 0.5, 0.75, 0.5, 0.775, 0.75, 0.75, 0.75, 0.825, 0.5, 0.775, 0.75, 0.775, 0.5, 0.175, 0.5, 0.125, 0.75, 0.125, 0.5, 0.225, 0.5, 0.175, 0.75, 0.175, 0.5, 0.575, 0.875, 0.625, 0.9, 0.575, 0.9, 0.575, 0.9, 0.625, 0.95, 0.575, 0.95, 0.625, 0.25, 0.575, 0.3, 0.575, 0.25, 0.625, 0.3, 0.575, 0.35, 0.575, 0.3, 0.375, 0.3, 0.425, 0.35, 0.375, 0.35, 0.475, 0.3, 0.425, 0.35, 0.425, 0.3, 0.525, 0.3, 0.475, 0.35, 0.475, 0.3, 0.575, 0.3, 0.525, 0.35, 0.525, 0.3, 0.375, 0.25, 0.425, 0.3, 0.375, 0.3, 0.425, 0.25, 0.475, 0.3, 0.425, 0.3, 0.525, 0.25, 0.475, 0.3, 0.475, 0.25, 0.525, 0.25, 0.575, 0.3, 0.525, 0.3, 0.425, 0.9, 0.375, 0.95, 0.375, 0.9, 0.475, 0.9, 0.425, 0.95, 0.425, 0.9, 0.525, 0.9, 0.475, 0.95, 0.475, 0.9, 0.575, 0.9, 0.525, 0.95, 0.525, 0.9, 0.425, 0.875, 0.375, 0.9, 0.375, 0.875, 0.475, 0.875, 0.425, 0.9, 0.425, 0.875, 0.525, 0.875, 0.475, 0.9, 0.475, 0.875, 0.575, 0.875, 0.525, 0.9, 0.525, 0.875, 0.425, 0.95, 0.375, 1.0, 0.375, 0.95, 0.475, 0.95, 0.425, 1.0, 0.425, 0.95, 0.475, 0.95, 0.525, 1.0, 0.475, 1.0, 0.575, 0.95, 0.525, 1.0, 0.525, 0.95, 0.425, 0.0, 0.375, 0.25, 0.375, 0.0, 0.475, 0.0, 0.425, 0.25, 0.425, 0.0, 0.525, 0.0, 0.475, 0.25, 0.475, 0.0, 0.575, 0.0, 0.525, 0.25, 0.525, 0.0, 0.575, 0.35, 0.525, 0.375, 0.525, 0.35, 0.525, 0.35, 0.475, 0.375, 0.475, 0.35, 0.475, 0.35, 0.425, 0.375, 0.425, 0.35, 0.425, 0.35, 0.375, 0.375, 0.375, 0.35, 0.625, 0.35, 0.575, 0.375, 0.575, 0.35, 0.25, 0.5, 0.225, 0.75, 0.225, 0.5, 0.625, 0.0, 0.625, 0.25, 0.575, 0.25, 0.575, 0.95, 0.625, 0.95, 0.625, 1.0, 0.875, 0.5, 0.875, 0.75, 0.825, 0.75, 0.75, 0.5, 0.775, 0.5, 0.775, 0.75, 0.825, 0.5, 0.825, 0.75, 0.775, 0.75, 0.175, 0.5, 0.175, 0.75, 0.125, 0.75, 0.225, 0.5, 0.225, 0.75, 0.175, 0.75, 0.575, 0.875, 0.625, 0.875, 0.625, 0.9, 0.575, 0.9, 0.625, 0.9, 0.625, 0.95, 0.625, 0.25, 0.625, 0.3, 0.575, 0.3, 0.625, 0.3, 0.625, 0.35, 0.575, 0.35, 0.375, 0.3, 0.425, 0.3, 0.425, 0.35, 0.475, 0.3, 0.475, 0.35, 0.425, 0.35, 0.525, 0.3, 0.525, 0.35, 0.475, 0.35, 0.575, 0.3, 0.575, 0.35, 0.525, 0.35, 0.375, 0.25, 0.425, 0.25, 0.425, 0.3, 0.425, 0.25, 0.475, 0.25, 0.475, 0.3, 0.525, 0.25, 0.525, 0.3, 0.475, 0.3, 0.525, 0.25, 0.575, 0.25, 0.575, 0.3, 0.425, 0.9, 0.425, 0.95, 0.375, 0.95, 0.475, 0.9, 0.475, 0.95, 0.425, 0.95, 0.525, 0.9, 0.525, 0.95, 0.475, 0.95, 0.575, 0.9, 0.575, 0.95, 0.525, 0.95, 0.425, 0.875, 0.425, 0.9, 0.375, 0.9, 0.475, 0.875, 0.475, 0.9, 0.425, 0.9, 0.525, 0.875, 0.525, 0.9, 0.475, 0.9, 0.575, 0.875, 0.575, 0.9, 0.525, 0.9, 0.425, 0.95, 0.425, 1.0, 0.375, 1.0, 0.475, 0.95, 0.475, 1.0, 0.425, 1.0, 0.475, 0.95, 0.525, 0.95, 0.525, 1.0, 0.575, 0.95, 0.575, 1.0, 0.525, 1.0, 0.425, 0.0, 0.425, 0.25, 0.375, 0.25, 0.475, 0.0, 0.475, 0.25, 0.425, 0.25, 0.525, 0.0, 0.525, 0.25, 0.475, 0.25, 0.575, 0.0, 0.575, 0.25, 0.525, 0.25, 0.575, 0.35, 0.575, 0.375, 0.525, 0.375, 0.525, 0.35, 0.525, 0.375, 0.475, 0.375, 0.475, 0.35, 0.475, 0.375, 0.425, 0.375, 0.425, 0.35, 0.425, 0.375, 0.375, 0.375, 0.625, 0.35, 0.625, 0.375, 0.575, 0.375, 0.25, 0.5, 0.25, 0.75, 0.225, 0.75])
me_cube_004.materials.append(mat_plant)
me_cube_004.use_remesh_fix_poles = True
me_cube_004.use_remesh_preserve_attributes = False
me_cube_004.use_mirror_vertex_groups = False
me_cube_004.update()
me_cube_007 = bpy.data.meshes.new('Cube.007')
me_cube_007.from_pydata([(-0.8499, -0.6044, -1.0), (-0.7554, -0.6044, 0.7377), (-0.8499, 0.6044, -1.0), (-0.7554, 0.6044, 0.7377), (-0.2, 1.0, -1.921), (-0.6, 1.0, -1.405), (-0.6, 0.6044, 1.359), (-0.2, 0.6044, 2.293), (-0.6, -1.0, -1.405), (-0.2, -1.0, -1.921), (-0.2, -0.6044, 2.293), (-0.6, -0.6044, 1.359), (-1.0, -0.6044, -0.6), (-1.329, -0.6044, 0.2306), (-1.0, -0.6044, 0.2), (-1.099, -0.6044, 0.7873), (-1.099, 0.6044, 0.7873), (-1.0, 0.6044, 0.2), (-1.329, 0.6044, 0.2306), (-1.0, 0.6044, -0.6), (-0.2, -1.0, 0.6), (-0.2, -1.0, 0.2), (-0.2, -1.0, -0.2), (-0.2, -1.0, -0.6), (-0.6, -1.0, 0.6), (-0.6, -1.0, 0.2), (-0.6, -1.0, -0.2), (-0.6, -1.0, -0.6), (-0.6, 1.0, 0.6), (-0.6, 1.0, 0.2), (-0.6, 1.0, -0.2), (-0.6, 1.0, -0.6), (-0.2, 1.0, 0.6), (-0.2, 1.0, 0.2), (-0.2, 1.0, -0.2), (-0.2, 1.0, -0.6), (-1.877e-08, 0.701, -1.921), (2.889e-08, 0.1652, 2.476), (-2.622e-08, -0.701, -1.921), (2.438e-08, -0.1652, 2.476), (-4.015e-09, 0.701, -0.6), (4.552e-10, 0.701, -0.2), (4.926e-09, 0.701, 0.2), (9.396e-09, 0.701, 0.6), (-1.147e-08, -0.701, -0.6), (-6.995e-09, -0.701, -0.2), (-2.525e-09, -0.701, 0.2), (1.945e-09, -0.701, 0.6)], [], [(1, 16, 15), (24, 1, 15), (3, 11, 6), (37, 10, 39), (6, 10, 7), (5, 0, 2), (4, 8, 5), (47, 10, 20), (20, 11, 24), (3, 28, 16), (6, 32, 28), (5, 35, 4), (30, 35, 31), (29, 34, 30), (28, 33, 29), (2, 31, 5), (19, 30, 31), (17, 30, 18), (17, 28, 29), (23, 8, 9), (22, 27, 23), (21, 26, 22), (20, 25, 21), (44, 9, 38), (45, 23, 44), (46, 22, 45), (47, 21, 46), (27, 0, 8), (26, 12, 27), (26, 14, 13), (24, 14, 25), (12, 2, 0), (13, 19, 12), (14, 18, 13), (15, 17, 14), (32, 42, 33), (33, 41, 34), (34, 40, 35), (35, 36, 4), (7, 43, 32), (36, 9, 4), (1, 3, 16), (24, 11, 1), (3, 1, 11), (37, 7, 10), (6, 11, 10), (5, 8, 0), (4, 9, 8), (47, 39, 10), (20, 10, 11), (3, 6, 28), (6, 7, 32), (5, 31, 35), (30, 34, 35), (29, 33, 34), (28, 32, 33), (2, 19, 31), (19, 18, 30), (17, 29, 30), (17, 16, 28), (23, 27, 8), (22, 26, 27), (21, 25, 26), (20, 24, 25), (44, 23, 9), (45, 22, 23), (46, 21, 22), (47, 20, 21), (27, 12, 0), (26, 13, 12), (26, 25, 14), (24, 15, 14), (12, 19, 2), (13, 18, 19), (14, 17, 18), (15, 16, 17), (32, 43, 42), (33, 42, 41), (34, 41, 40), (35, 40, 36), (7, 37, 43), (36, 38, 9)])
_uv = me_cube_007.uv_layers.new(name='UVMap')
_uv.uv.foreach_set('vector', [0.625, 0.0, 0.575, 0.25, 0.575, 0.0, 0.575, 0.95, 0.625, 1.0, 0.575, 1.0, 0.875, 0.5, 0.825, 0.75, 0.825, 0.5, 0.75, 0.5, 0.775, 0.75, 0.75, 0.75, 0.825, 0.5, 0.775, 0.75, 0.775, 0.5, 0.175, 0.5, 0.125, 0.75, 0.125, 0.5, 0.225, 0.5, 0.175, 0.75, 0.175, 0.5, 0.575, 0.875, 0.625, 0.9, 0.575, 0.9, 0.575, 0.9, 0.625, 0.95, 0.575, 0.95, 0.625, 0.25, 0.575, 0.3, 0.575, 0.25, 0.625, 0.3, 0.575, 0.35, 0.575, 0.3, 0.375, 0.3, 0.425, 0.35, 0.375, 0.35, 0.475, 0.3, 0.425, 0.35, 0.425, 0.3, 0.525, 0.3, 0.475, 0.35, 0.475, 0.3, 0.575, 0.3, 0.525, 0.35, 0.525, 0.3, 0.375, 0.25, 0.425, 0.3, 0.375, 0.3, 0.425, 0.25, 0.475, 0.3, 0.425, 0.3, 0.525, 0.25, 0.475, 0.3, 0.475, 0.25, 0.525, 0.25, 0.575, 0.3, 0.525, 0.3, 0.425, 0.9, 0.375, 0.95, 0.375, 0.9, 0.475, 0.9, 0.425, 0.95, 0.425, 0.9, 0.525, 0.9, 0.475, 0.95, 0.475, 0.9, 0.575, 0.9, 0.525, 0.95, 0.525, 0.9, 0.425, 0.875, 0.375, 0.9, 0.375, 0.875, 0.475, 0.875, 0.425, 0.9, 0.425, 0.875, 0.525, 0.875, 0.475, 0.9, 0.475, 0.875, 0.575, 0.875, 0.525, 0.9, 0.525, 0.875, 0.425, 0.95, 0.375, 1.0, 0.375, 0.95, 0.475, 0.95, 0.425, 1.0, 0.425, 0.95, 0.475, 0.95, 0.525, 1.0, 0.475, 1.0, 0.575, 0.95, 0.525, 1.0, 0.525, 0.95, 0.425, 0.0, 0.375, 0.25, 0.375, 0.0, 0.475, 0.0, 0.425, 0.25, 0.425, 0.0, 0.525, 0.0, 0.475, 0.25, 0.475, 0.0, 0.575, 0.0, 0.525, 0.25, 0.525, 0.0, 0.575, 0.35, 0.525, 0.375, 0.525, 0.35, 0.525, 0.35, 0.475, 0.375, 0.475, 0.35, 0.475, 0.35, 0.425, 0.375, 0.425, 0.35, 0.425, 0.35, 0.375, 0.375, 0.375, 0.35, 0.625, 0.35, 0.575, 0.375, 0.575, 0.35, 0.25, 0.5, 0.225, 0.75, 0.225, 0.5, 0.625, 0.0, 0.625, 0.25, 0.575, 0.25, 0.575, 0.95, 0.625, 0.95, 0.625, 1.0, 0.875, 0.5, 0.875, 0.75, 0.825, 0.75, 0.75, 0.5, 0.775, 0.5, 0.775, 0.75, 0.825, 0.5, 0.825, 0.75, 0.775, 0.75, 0.175, 0.5, 0.175, 0.75, 0.125, 0.75, 0.225, 0.5, 0.225, 0.75, 0.175, 0.75, 0.575, 0.875, 0.625, 0.875, 0.625, 0.9, 0.575, 0.9, 0.625, 0.9, 0.625, 0.95, 0.625, 0.25, 0.625, 0.3, 0.575, 0.3, 0.625, 0.3, 0.625, 0.35, 0.575, 0.35, 0.375, 0.3, 0.425, 0.3, 0.425, 0.35, 0.475, 0.3, 0.475, 0.35, 0.425, 0.35, 0.525, 0.3, 0.525, 0.35, 0.475, 0.35, 0.575, 0.3, 0.575, 0.35, 0.525, 0.35, 0.375, 0.25, 0.425, 0.25, 0.425, 0.3, 0.425, 0.25, 0.475, 0.25, 0.475, 0.3, 0.525, 0.25, 0.525, 0.3, 0.475, 0.3, 0.525, 0.25, 0.575, 0.25, 0.575, 0.3, 0.425, 0.9, 0.425, 0.95, 0.375, 0.95, 0.475, 0.9, 0.475, 0.95, 0.425, 0.95, 0.525, 0.9, 0.525, 0.95, 0.475, 0.95, 0.575, 0.9, 0.575, 0.95, 0.525, 0.95, 0.425, 0.875, 0.425, 0.9, 0.375, 0.9, 0.475, 0.875, 0.475, 0.9, 0.425, 0.9, 0.525, 0.875, 0.525, 0.9, 0.475, 0.9, 0.575, 0.875, 0.575, 0.9, 0.525, 0.9, 0.425, 0.95, 0.425, 1.0, 0.375, 1.0, 0.475, 0.95, 0.475, 1.0, 0.425, 1.0, 0.475, 0.95, 0.525, 0.95, 0.525, 1.0, 0.575, 0.95, 0.575, 1.0, 0.525, 1.0, 0.425, 0.0, 0.425, 0.25, 0.375, 0.25, 0.475, 0.0, 0.475, 0.25, 0.425, 0.25, 0.525, 0.0, 0.525, 0.25, 0.475, 0.25, 0.575, 0.0, 0.575, 0.25, 0.525, 0.25, 0.575, 0.35, 0.575, 0.375, 0.525, 0.375, 0.525, 0.35, 0.525, 0.375, 0.475, 0.375, 0.475, 0.35, 0.475, 0.375, 0.425, 0.375, 0.425, 0.35, 0.425, 0.375, 0.375, 0.375, 0.625, 0.35, 0.625, 0.375, 0.575, 0.375, 0.25, 0.5, 0.25, 0.75, 0.225, 0.75])
me_cube_007.materials.append(mat_plant)
me_cube_007.use_remesh_fix_poles = True
me_cube_007.use_remesh_preserve_attributes = False
me_cube_007.use_mirror_vertex_groups = False
me_cube_007.update()

# ---- curves / text
cu_beziercurve = bpy.data.curves.new('BezierCurve', 'CURVE')
cu_beziercurve.dimensions = '3D'
_sp = cu_beziercurve.splines.new('BEZIER'); _sp.bezier_points.add(2)
_sp.bezier_points.foreach_set('co', [0.3875, -0.2105, 0.0, -0.7737, -0.1112, 8.113, 0.5041, -0.4349, 11.08])
_sp.bezier_points.foreach_set('handle_left', [0.3645, -0.6956, -0.5139, -0.9064, 0.134, 7.792, 0.1427, -0.9828, 10.32])
_sp.bezier_points.foreach_set('handle_right', [0.4241, 0.5609, 0.8171, -0.57, -0.4877, 8.607, 1.026, 0.3563, 12.17])
for _p, _l, _r in zip(_sp.bezier_points, ['ALIGNED', 'ALIGNED', 'ALIGNED'], ['ALIGNED', 'ALIGNED', 'ALIGNED']): _p.handle_left_type = _l; _p.handle_right_type = _r
_sp.order_u = 0
_sp.order_v = 0
cu_beziercurve.use_path = True
cu_beziercurve.use_path_clamp = True
cu_beziercurve.fill_mode = 'FULL'

# ---- objects
ob_cylinder = bpy.data.objects.new('Cylinder', me_cylinder)
ob_cube_001 = bpy.data.objects.new('Cube.001', me_cube_005)
ob_cube_002 = bpy.data.objects.new('Cube.002', me_cube_006)
ob_cylinder_001 = bpy.data.objects.new('Cylinder.001', me_cylinder_001)
ob_beziercurve = bpy.data.objects.new('BezierCurve', cu_beziercurve)
ob_cube_003 = bpy.data.objects.new('Cube.003', me_cube_001)
ob_cube_004 = bpy.data.objects.new('Cube.004', me_cube_002)
ob_cylinder_002 = bpy.data.objects.new('Cylinder.002', me_cylinder_002)
ob_cylinder_003 = bpy.data.objects.new('Cylinder.003', me_cylinder_003)
ob_sphere = bpy.data.objects.new('Sphere', me_sphere)
ob_cube_005 = bpy.data.objects.new('Cube.005', me_cube_003)
ob_sphere_001 = bpy.data.objects.new('Sphere.001', me_sphere_001)
ob_cube_006 = bpy.data.objects.new('Cube.006', me_cube_004)
ob_cube_007 = bpy.data.objects.new('Cube.007', me_cube_007)

# ---- transforms, parenting, visibility, modifiers, constraints
ob_cylinder.location = (-0.3309, -0.0481, -0.4177)
ob_cylinder.scale = (0.2201, 0.2201, 0.2201)
ob_cylinder.lineart.crease_threshold = 0.0
ob_cube_001.location = (-1.594, -0.05921, 9.208)
ob_cube_001.rotation_euler = (-0.6311, -0.0621, -5.036)
ob_cube_001.scale = (0.5234, 0.0864, 0.5234)
ob_cube_001.lineart.crease_threshold = 0.0
_m = ob_cube_001.modifiers.new('Mirror', 'MIRROR')
ob_cube_002.location = (-0.3439, 1.164, 6.018)
ob_cube_002.rotation_euler = (1.024, -0.0673, 2.802)
ob_cube_002.scale = (0.5234, 0.0864, 0.5234)
ob_cube_002.lineart.crease_threshold = 0.0
_m = ob_cube_002.modifiers.new('Mirror', 'MIRROR')
ob_cylinder_001.location = (-0.3309, -0.0481, -0.4177)
ob_cylinder_001.scale = (0.2201, 0.2201, 0.2201)
ob_cylinder_001.lineart.crease_threshold = 0.0
_m = ob_cylinder_001.modifiers.new('Array', 'ARRAY')
_m.count = 8
_m.constant_offset_displace = (0.0, 0.0, 0.0)
_m.relative_offset_displace = (0.0, 0.0, 1.0)
_m = ob_cylinder_001.modifiers.new('Curve', 'CURVE')
_m.object = ob_beziercurve
_m.deform_axis = 'POS_Z'
ob_beziercurve.location = (0.0, 0.0, 0.0)
ob_beziercurve.lineart.crease_threshold = 0.0
ob_cube_003.location = (0.193, -1.183, 11.05)
ob_cube_003.rotation_euler = (-0.5905, -0.253, -2.874)
ob_cube_003.scale = (0.5234, 0.0864, 0.5234)
ob_cube_003.lineart.crease_threshold = 0.0
_m = ob_cube_003.modifiers.new('Mirror', 'MIRROR')
ob_cube_004.location = (-1.647, 0.8245, 6.083)
ob_cube_004.rotation_euler = (1.018, -0.03869, 10.34)
ob_cube_004.scale = (0.5234, 0.0864, 0.5234)
ob_cube_004.lineart.crease_threshold = 0.0
_m = ob_cube_004.modifiers.new('Mirror', 'MIRROR')
ob_cylinder_002.location = (-0.798, -0.5938, 9.236)
ob_cylinder_002.rotation_euler = (0.59, -0.5943, 0.0)
ob_cylinder_002.scale = (0.1669, 0.1669, 0.1669)
ob_cylinder_002.lineart.crease_threshold = 0.0
ob_cylinder_003.location = (-0.6727, 0.04842, 6.672)
ob_cylinder_003.rotation_euler = (0.59, -0.5943, -3.531)
ob_cylinder_003.scale = (0.1669, 0.1669, 0.1669)
ob_cylinder_003.lineart.crease_threshold = 0.0
ob_sphere.location = (0.7497, 0.8667, 6.801)
ob_sphere.scale = (0.437, 0.437, 0.437)
ob_sphere.lineart.crease_threshold = 0.0
ob_cube_005.location = (1.256, 0.8422, 7.149)
ob_cube_005.rotation_euler = (1.841, -0.3977, 1.459)
ob_cube_005.scale = (0.3111, 0.05135, 0.3111)
ob_cube_005.lineart.crease_threshold = 0.0
_m = ob_cube_005.modifiers.new('Mirror', 'MIRROR')
ob_sphere_001.location = (-1.704, -1.901, 9.345)
ob_sphere_001.scale = (0.4141, 0.4141, 0.4141)
ob_sphere_001.lineart.crease_threshold = 0.0
ob_cube_006.location = (-2.192, -2.097, 9.932)
ob_cube_006.rotation_euler = (1.081, 0.0442, -1.095)
ob_cube_006.scale = (0.3111, 0.05135, 0.3111)
ob_cube_006.lineart.crease_threshold = 0.0
_m = ob_cube_006.modifiers.new('Mirror', 'MIRROR')
ob_cube_007.location = (-1.697, -2.432, 9.739)
ob_cube_007.rotation_euler = (1.414, 0.1035, -0.161)
ob_cube_007.scale = (0.3111, 0.05135, 0.3111)
ob_cube_007.lineart.crease_threshold = 0.0
_m = ob_cube_007.modifiers.new('Mirror', 'MIRROR')

# ---- collection membership
col_collection.objects.link(ob_cylinder)
col_collection.objects.link(ob_cube_001)
col_collection.objects.link(ob_cube_002)
col_collection.objects.link(ob_cylinder_001)
col_collection.objects.link(ob_beziercurve)
col_collection.objects.link(ob_cube_003)
col_collection.objects.link(ob_cube_004)
col_collection.objects.link(ob_cylinder_002)
col_collection.objects.link(ob_cylinder_003)
col_collection.objects.link(ob_sphere)
col_collection.objects.link(ob_cube_005)
col_collection.objects.link(ob_sphere_001)
col_collection.objects.link(ob_cube_006)
col_collection.objects.link(ob_cube_007)

# ---- scene / render settings (as saved in the file)
scene.frame_start = 1; scene.frame_end = 250; scene.frame_set(22)
scene.render.engine = 'BLENDER_EEVEE_NEXT'
scene.cycles.use_denoising = False
scene.cycles.samples = 128
scene.cycles.sampling_pattern = 'TABULATED_SOBOL'
scene.cycles.use_adaptive_sampling = False
scene.cycles.use_light_tree = False
scene.view_settings.view_transform = 'Filmic'
bpy.context.view_layer.update()

# ---- added for rendering (the .blend has no active camera and no usable light): camera, sun
cam_auto = bpy.data.cameras.new('AutoCamera')
cam_auto.lens = 50.0
cam_auto.sensor_width = 36.0
cam_auto.clip_end = 1000.0
ob_auto_camera = bpy.data.objects.new('AutoCamera', cam_auto)
scene.collection.objects.link(ob_auto_camera)
ob_auto_camera.location = (14.7671, -18.6815, 18.487)
ob_auto_camera.rotation_euler = (1.09748, -7.21219e-08, 0.694738)
scene.camera = ob_auto_camera
light_auto_sun = bpy.data.lights.new('AutoSun', 'SUN')
light_auto_sun.energy = 3.0
light_auto_sun.angle = 0.0523599
ob_auto_sun = bpy.data.objects.new('AutoSun', light_auto_sun)
scene.collection.objects.link(ob_auto_sun)
ob_auto_sun.rotation_euler = (0.872665, 0.174533, 0.523599)
bpy.context.view_layer.update()
